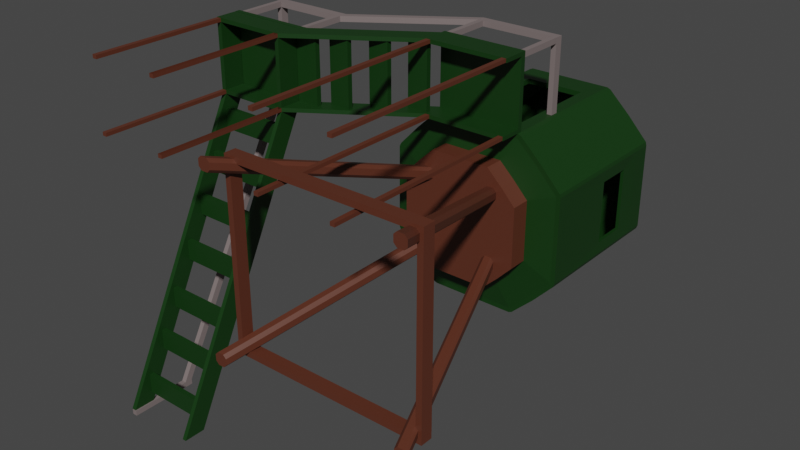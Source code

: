 # Source: DeluxeTowerStand.blend  (saved by Blender 2.92.15; exported with 4.5.12 LTS)
import bpy
from mathutils import Matrix  # noqa: F401  (used for matrix-valued properties, if any)

bpy.ops.wm.read_factory_settings(use_empty=True)
scene = bpy.context.scene
scene.name = 'Scene'

# ---- collections
col_collection = bpy.data.collections.new('Collection'); scene.collection.children.link(col_collection)

# ---- materials (node trees are filled in below, after node groups)
mat_material_001 = bpy.data.materials.new('Material.001')
mat_material_001.use_transparent_shadow = False
mat_frame = bpy.data.materials.new('Frame')
mat_frame.use_transparent_shadow = False
mat_material = bpy.data.materials.new('Material')
mat_material.use_transparent_shadow = False

# ---- material node trees
mat_material_001.use_nodes = True; mat_material_001.node_tree.nodes.clear()
_N = mat_material_001.node_tree.nodes; _L = mat_material_001.node_tree.links
n0 = _N.new('ShaderNodeBsdfPrincipled'); n0.name = 'Principled BSDF'; n0.location = (10, 300)
n0.distribution = 'GGX'
n0.subsurface_method = 'BURLEY'
n0.inputs[0].default_value = (0.004723, 0.03741, 0.00394, 1.0)
n0.inputs[3].default_value = 1.45
n0.inputs[27].default_value = (0.0, 0.0, 0.0, 1.0)
n0.inputs[28].default_value = 1.0
n1 = _N.new('ShaderNodeOutputMaterial'); n1.name = 'Material Output'; n1.location = (300, 300)
_L.new(n0.outputs[0], n1.inputs[0])
n1.is_active_output = True
mat_frame.use_nodes = True; mat_frame.node_tree.nodes.clear()
_N = mat_frame.node_tree.nodes; _L = mat_frame.node_tree.links
n0 = _N.new('ShaderNodeBsdfPrincipled'); n0.name = 'Principled BSDF'; n0.location = (10, 300)
n0.distribution = 'GGX'
n0.subsurface_method = 'BURLEY'
n0.inputs[0].default_value = (0.1022, 0.02843, 0.01444, 1.0)
n0.inputs[3].default_value = 1.45
n0.inputs[27].default_value = (0.0, 0.0, 0.0, 1.0)
n0.inputs[28].default_value = 1.0
n1 = _N.new('ShaderNodeOutputMaterial'); n1.name = 'Material Output'; n1.location = (300, 300)
_L.new(n0.outputs[0], n1.inputs[0])
n1.is_active_output = True
mat_material.use_nodes = True; mat_material.node_tree.nodes.clear()
_N = mat_material.node_tree.nodes; _L = mat_material.node_tree.links
n0 = _N.new('ShaderNodeBsdfPrincipled'); n0.name = 'Principled BSDF'; n0.location = (10, 300)
n0.distribution = 'GGX'
n0.subsurface_method = 'BURLEY'
n0.inputs[0].default_value = (0.2016, 0.162, 0.159, 1.0)
n0.inputs[3].default_value = 1.45
n0.inputs[27].default_value = (0.0, 0.0, 0.0, 1.0)
n0.inputs[28].default_value = 1.0
n1 = _N.new('ShaderNodeOutputMaterial'); n1.name = 'Material Output'; n1.location = (300, 300)
_L.new(n0.outputs[0], n1.inputs[0])
n1.is_active_output = True

# ---- world
world_world = bpy.data.worlds.new('World'); scene.world = world_world
world_world.use_nodes = True; world_world.node_tree.nodes.clear()
_N = world_world.node_tree.nodes; _L = world_world.node_tree.links
n0 = _N.new('ShaderNodeOutputWorld'); n0.name = 'World Output'; n0.location = (300, 300)
n1 = _N.new('ShaderNodeBackground'); n1.name = 'Background'; n1.location = (10, 300)
n1.inputs[0].default_value = (0.05088, 0.05088, 0.05088, 1.0)
_L.new(n1.outputs[0], n0.inputs[0])
n0.is_active_output = True
world_world.color = (0.05088, 0.05088, 0.05088)
world_world.use_sun_shadow = False
world_world.sun_shadow_jitter_overblur = 0.0

# ---- meshes
me_plane = bpy.data.meshes.new('Plane')
me_plane.from_pydata([(-1.001, -1.0, -5.92), (0.9986, -1.0, -5.921), (-1.001, 1.0, -5.92), (0.9986, 1.0, -5.921), (-1.323, -2.682e-07, -5.92), (1.32, -2.682e-07, -5.921), (-0.001435, -1.321, -5.92), (-2.334, 2.532, 0.009271), (1.32, 0.6607, -5.921), (-3.472, 2.532, 0.009271), (-1.323, -0.6607, -5.92), (1.32, -0.6607, -5.921), (-3.473, 2.532, -2.124), (0.6592, -1.321, -5.921), (0.6592, 1.321, -5.921), (-3.472, 2.476, 0.009271), (-3.473, 2.476, -2.124), (-3.544, 2.532, 0.009305), (-0.6621, 1.321, -5.92), (-3.544, 2.532, -2.124), (-0.6621, -1.321, -5.92), (-3.544, 2.476, 0.009305), (-3.544, 2.476, -2.124), (-1.323, 0.6607, -5.92), (-1.048, 1.057, -5.92), (-1.369, 0.7178, -5.92), (-0.7082, 1.378, -5.92), (1.053, 1.055, -5.921), (1.375, 0.7153, -5.921), (0.7139, 1.376, -5.921), (1.388, -2.682e-07, -5.921), (1.388, 0.6607, -5.921), (1.388, -0.6607, -5.921), (0.6592, 1.399, -5.921), (-0.6621, 1.399, -5.92), (-0.001435, -1.394, -5.92), (0.6592, -1.394, -5.921), (-0.6621, -1.394, -5.92), (1.049, -1.052, -5.921), (1.37, -0.7123, -5.921), (0.7093, -1.373, -5.921), (-1.396, -2.682e-07, -5.92), (-1.396, 0.6607, -5.92), (-1.396, -0.6607, -5.92), (-1.052, -1.055, -5.92), (-1.373, -0.7153, -5.92), (-0.7122, -1.376, -5.92), (-1.322, -0.6607, -3.661), (-1.0, -1.0, -3.661), (0.6602, -1.321, -3.662), (0.9996, -1.0, -3.662), (1.321, 0.6607, -3.662), (0.9996, 1.0, -3.662), (-1.322, 0.6607, -3.661), (-1.322, -1.788e-07, -3.661), (1.321, -0.6607, -3.662), (1.321, -2.086e-07, -3.662), (-0.6611, -1.321, -3.661), (-0.0004443, -1.321, -3.662), (0.6602, 1.321, -3.662), (-0.0004444, 1.321, -3.662), (-0.6611, 1.321, -3.661), (-1.0, 1.0, -3.661), (1.376, 0.7153, -3.662), (1.054, 1.055, -3.662), (0.7149, 1.376, -3.662), (1.389, -0.6607, -3.662), (1.389, -2.086e-07, -3.662), (1.389, 0.6607, -3.662), (0.6602, 1.399, -3.662), (-0.0004444, 1.399, -3.662), (-0.6611, 1.399, -3.661), (-0.6611, -1.394, -3.661), (-0.0004443, -1.394, -3.662), (0.6602, -1.394, -3.662), (0.7103, -1.373, -3.662), (1.05, -1.052, -3.662), (1.371, -0.7123, -3.662), (-1.395, 0.6607, -3.661), (-1.395, -1.788e-07, -3.661), (-1.395, -0.6607, -3.661), (-1.372, -0.7153, -3.661), (-1.051, -1.055, -3.661), (-0.7112, -1.376, -3.661), (-1.322, -0.6607, -3.582), (-1.322, -1.49e-07, -3.582), (1.321, -1.49e-07, -3.583), (-0.0004097, -1.321, -3.582), (0.6602, 1.321, -3.583), (-0.6611, 1.321, -3.582), (1.376, 0.7153, -3.583), (1.054, 1.055, -3.583), (0.7149, 1.376, -3.583), (1.389, -0.6607, -3.583), (1.389, -1.49e-07, -3.583), (1.389, 0.6607, -3.583), (0.6602, 1.399, -3.583), (-0.0004096, 1.399, -3.582), (-0.6611, 1.399, -3.582), (-0.6611, -1.394, -3.582), (-0.0004097, -1.394, -3.582), (0.6602, -1.394, -3.583), (0.7103, -1.373, -3.583), (1.05, -1.052, -3.583), (1.371, -0.7123, -3.583), (-1.395, 0.6607, -3.582), (-1.395, -1.49e-07, -3.582), (-1.395, -0.6607, -3.582), (-1.372, -0.7153, -3.582), (-1.051, -1.055, -3.582), (-0.7112, -1.376, -3.582), (-0.7073, 1.378, -3.661), (-1.047, 1.057, -3.661), (-1.368, 0.7178, -3.661), (-1.047, 1.057, -3.582), (-0.7072, 1.378, -3.582), (-1.368, 0.7178, -3.582), (0.6602, 2.537, -3.662), (-0.0004444, 2.537, -3.662), (-0.6611, 2.537, -3.661), (-0.6611, 2.537, -3.582), (0.6602, 2.537, -3.583), (-0.0004096, 2.537, -3.582), (-0.6611, 1.46, -3.582), (-0.6611, 1.46, -3.661), (0.6602, 1.46, -3.662), (0.6602, 1.46, -3.583), (-0.0004096, 1.46, -3.582), (-0.0004444, 1.46, -3.662), (-0.6611, 2.474, -3.582), (0.6602, 2.474, -3.662), (-0.0004096, 2.474, -3.582), (-0.0004444, 2.474, -3.662), (-0.6611, 2.474, -3.661), (0.6602, 2.474, -3.583), (0.6604, 1.399, -3.239), (-0.000259, 1.399, -3.239), (-0.6609, 1.399, -3.239), (-0.6609, 2.474, -3.239), (-0.6609, 2.537, -3.239), (0.6604, 2.537, -3.239), (-0.000259, 2.537, -3.239), (0.6604, 1.46, -3.239), (-0.000259, 2.474, -3.239), (-0.6609, 1.46, -3.239), (-0.000259, 1.46, -3.239), (0.6604, 2.474, -3.239), (-2.332, 2.474, -2.468), (-2.332, 2.537, -2.468), (-2.332, 1.399, -2.468), (-2.332, 1.46, -2.468), (-2.332, 2.474, -2.124), (-2.332, 2.537, -2.124), (-2.332, 1.399, -2.124), (-2.332, 1.46, -2.124), (-3.549, 2.474, -2.467), (-3.549, 2.537, -2.467), (-3.549, 1.399, -2.467), (-3.549, 1.46, -2.467), (-3.549, 2.474, -2.124), (-3.549, 2.537, -2.124), (-3.549, 1.399, -2.124), (-3.549, 1.46, -2.124), (-2.399, 1.46, -2.468), (-2.399, 1.46, -2.124), (-2.399, 1.399, -2.124), (-2.399, 1.399, -2.468), (-3.475, 1.46, -2.467), (-3.475, 1.399, -2.467), (-3.475, 1.46, -2.124), (-3.475, 1.399, -2.124), (-2.332, 2.479, -2.124), (-2.332, 2.479, -2.468), (-3.549, 2.479, -2.124), (-3.549, 2.479, -2.467), (-3.475, 2.479, -2.467), (-2.399, 2.479, -2.124), (-2.399, 2.479, -2.468), (-3.475, 2.479, -2.124), (-2.331, -3.001, -0.2227), (-2.331, -3.001, 0.1207), (-3.548, -3.001, -0.2222), (-3.548, -3.001, 0.1213), (-2.398, -3.001, 0.1208), (-3.475, -3.001, -0.2222), (-2.398, -3.001, -0.2227), (-3.474, -3.001, 0.1212), (-0.6559, 1.46, -3.272), (-0.656, 1.46, -3.351), (-0.6559, 2.474, -3.272), (-0.656, 2.474, -3.351), (-0.9874, 2.474, -3.351), (-0.9874, 1.46, -3.351), (-0.9874, 1.46, -3.272), (-0.9874, 2.474, -3.272), (-1.098, 1.46, -2.965), (-1.098, 1.46, -3.044), (-1.098, 2.474, -2.965), (-1.098, 2.474, -3.044), (-1.429, 2.474, -3.044), (-1.429, 1.46, -3.044), (-1.429, 1.46, -2.965), (-1.429, 2.474, -2.965), (-1.557, 1.46, -2.668), (-1.557, 1.46, -2.747), (-1.557, 2.474, -2.668), (-1.557, 2.474, -2.747), (-1.888, 2.474, -2.747), (-1.888, 1.46, -2.747), (-1.888, 1.46, -2.668), (-1.888, 2.474, -2.668), (-1.973, 1.46, -2.476), (-1.973, 1.46, -2.555), (-1.973, 2.474, -2.476), (-1.973, 2.474, -2.555), (-3.551, 2.474, -2.555), (-3.551, 1.46, -2.555), (-3.551, 1.46, -2.475), (-3.551, 2.474, -2.475), (-2.208, 2.474, -2.555), (-2.332, 2.474, -2.476), (-2.332, 1.46, -2.476), (-2.208, 1.46, -2.555), (-3.551, 2.538, -2.475), (-3.551, 2.538, -2.555), (-2.208, 2.538, -2.555), (-2.332, 2.538, -2.476), (-3.551, 1.401, -2.475), (-3.551, 1.401, -2.555), (-2.332, 1.401, -2.476), (-2.208, 1.401, -2.555), (-2.399, 1.182, -2.099), (-2.399, 1.182, -2.178), (-3.475, 1.182, -2.178), (-3.475, 1.182, -2.099), (-3.475, 0.862, -2.099), (-2.399, 0.862, -2.099), (-2.399, 0.862, -2.178), (-3.475, 0.862, -2.178), (-2.399, 0.5928, -1.8), (-2.399, 0.5928, -1.879), (-3.475, 0.5928, -1.879), (-3.475, 0.5928, -1.8), (-3.475, 0.2726, -1.8), (-2.399, 0.2726, -1.8), (-2.399, 0.2726, -1.879), (-3.475, 0.2726, -1.879), (-2.398, 0.002926, -1.475), (-2.398, 0.002926, -1.554), (-3.475, 0.002926, -1.554), (-3.475, 0.002926, -1.475), (-3.475, -0.3173, -1.475), (-2.398, -0.3173, -1.475), (-2.398, -0.3173, -1.554), (-3.475, -0.3173, -1.554), (-2.398, -0.6346, -1.163), (-2.398, -0.6346, -1.242), (-3.475, -0.6346, -1.242), (-3.475, -0.6346, -1.163), (-3.475, -0.9548, -1.163), (-2.398, -0.9548, -1.163), (-2.398, -0.9548, -1.242), (-3.475, -0.9548, -1.242), (-2.398, -1.295, -0.8144), (-2.398, -1.295, -0.8936), (-3.475, -1.295, -0.8932), (-3.475, -1.295, -0.8139), (-3.475, -1.615, -0.8139), (-2.398, -1.615, -0.8144), (-2.398, -1.615, -0.8936), (-3.475, -1.615, -0.8932), (-2.398, -1.891, -0.5242), (-2.398, -1.891, -0.6034), (-3.475, -1.891, -0.603), (-3.475, -1.891, -0.5237), (-3.475, -2.212, -0.5237), (-2.398, -2.212, -0.5242), (-2.398, -2.212, -0.6034), (-3.475, -2.212, -0.603), (-2.398, -2.526, -0.2109), (-2.398, -2.526, -0.2902), (-3.475, -2.526, -0.2897), (-3.474, -2.526, -0.2105), (-3.474, -2.846, -0.2105), (-2.398, -2.846, -0.2109), (-2.398, -2.846, -0.2902), (-3.475, -2.846, -0.2897), (-1.0, -1.0, -3.582), (0.6602, -1.321, -3.583), (0.9996, -1.0, -3.583), (1.321, 0.6607, -3.583), (0.9996, 1.0, -3.583), (1.321, -0.6607, -3.583), (-0.6611, -1.321, -3.582), (-0.0004096, 1.321, -3.582), (-1.0, 1.0, -3.582), (-1.322, 0.6607, -3.582), (-0.9667, -0.4347, -3.526), (-0.7396, -0.6746, -3.526), (0.4344, -0.9018, -3.526), (0.6742, -0.6746, -3.526), (0.9014, 0.4993, -3.527), (0.6742, 0.7392, -3.526), (-0.9667, 0.4993, -3.526), (-0.9667, 0.03227, -3.526), (0.9014, -0.4347, -3.527), (0.9014, 0.03227, -3.527), (-0.4997, -0.9018, -3.526), (-0.03266, -0.9018, -3.526), (0.4344, 0.9663, -3.526), (-0.03266, 0.9663, -3.526), (-0.4997, 0.9663, -3.526), (-0.7396, 0.7392, -3.526), (-0.9666, -0.4347, -3.225), (-0.7394, -0.6746, -3.225), (0.4345, -0.9018, -3.225), (0.6744, -0.6746, -3.225), (0.9015, 0.4993, -3.225), (0.6744, 0.7392, -3.225), (-0.9666, 0.4993, -3.225), (-0.9666, 0.03227, -3.225), (0.9015, -0.4347, -3.225), (0.9015, 0.03227, -3.225), (-0.4995, -0.9018, -3.225), (-0.03253, -0.9018, -3.225), (0.4345, 0.9663, -3.225), (-0.03253, 0.9663, -3.225), (-0.4995, 0.9663, -3.225), (-0.7394, 0.7392, -3.225), (0.3943, -0.5313, -3.232), (0.4187, -0.5571, -3.232), (0.5448, -0.5815, -3.232), (0.5705, -0.5571, -3.232), (0.5949, -0.431, -3.232), (0.5705, -0.4053, -3.232), (0.3943, -0.4812, -3.232), (0.5949, -0.5313, -3.232), (0.5949, -0.4812, -3.232), (0.4445, -0.5815, -3.232), (0.4946, -0.5815, -3.232), (0.5448, -0.3809, -3.232), (0.4946, -0.3809, -3.232), (0.4445, -0.3809, -3.232), (0.4187, -0.4053, -3.232), (0.3943, -0.431, -3.232), (-0.68, -0.5313, -3.231), (-0.6556, -0.5571, -3.231), (-0.5296, -0.5815, -3.231), (-0.5038, -0.5571, -3.231), (-0.4794, -0.431, -3.231), (-0.5038, -0.4053, -3.231), (-0.68, -0.4812, -3.231), (-0.4794, -0.5313, -3.231), (-0.4794, -0.4812, -3.231), (-0.6298, -0.5815, -3.231), (-0.5797, -0.5815, -3.231), (-0.5296, -0.3809, -3.231), (-0.5797, -0.3809, -3.231), (-0.6298, -0.3809, -3.231), (-0.6556, -0.4053, -3.231), (-0.68, -0.431, -3.231), (0.3943, 0.5393, -3.232), (0.4187, 0.5135, -3.232), (0.5448, 0.4892, -3.232), (0.5705, 0.5135, -3.232), (0.5949, 0.6396, -3.232), (0.5705, 0.6653, -3.232), (0.3943, 0.6396, -3.232), (0.3943, 0.5894, -3.232), (0.5949, 0.5393, -3.232), (0.5949, 0.5894, -3.232), (0.4445, 0.4892, -3.232), (0.4946, 0.4892, -3.232), (0.5448, 0.6897, -3.232), (0.4946, 0.6897, -3.232), (0.4445, 0.6897, -3.232), (0.4187, 0.6653, -3.232), (-0.68, 0.5393, -3.231), (-0.6556, 0.5135, -3.231), (-0.5296, 0.4892, -3.231), (-0.5038, 0.5135, -3.231), (-0.4794, 0.6396, -3.231), (-0.5038, 0.6653, -3.231), (-0.68, 0.6396, -3.231), (-0.68, 0.5894, -3.231), (-0.4794, 0.5393, -3.231), (-0.4794, 0.5894, -3.231), (-0.6298, 0.4892, -3.231), (-0.5797, 0.4892, -3.231), (-0.5296, 0.6897, -3.231), (-0.5797, 0.6897, -3.231), (-0.6298, 0.6897, -3.231), (-0.6556, 0.6653, -3.231), (1.498, -1.364, -0.004391), (1.522, -1.39, -0.004402), (1.648, -1.415, -0.004457), (1.674, -1.39, -0.004468), (1.699, -1.264, -0.004479), (1.674, -1.238, -0.004468), (1.498, -1.314, -0.004391), (1.699, -1.364, -0.004479), (1.699, -1.314, -0.004479), (1.548, -1.415, -0.004414), (1.598, -1.415, -0.004435), (1.648, -1.214, -0.004457), (1.598, -1.214, -0.004435), (1.548, -1.214, -0.004414), (1.522, -1.238, -0.004402), (1.498, -1.264, -0.004391), (-1.607, -1.39, -0.00303), (-1.632, -1.364, -0.003019), (-1.455, -1.39, -0.003096), (-1.481, -1.415, -0.003085), (-1.455, -1.238, -0.003096), (-1.431, -1.264, -0.003107), (-1.632, -1.314, -0.003019), (-1.632, -1.264, -0.003019), (-1.431, -1.314, -0.003107), (-1.431, -1.364, -0.003107), (-1.531, -1.415, -0.003063), (-1.581, -1.415, -0.003041), (-1.531, -1.214, -0.003063), (-1.481, -1.214, -0.003085), (-1.581, -1.214, -0.003041), (-1.607, -1.238, -0.00303), (1.522, 1.477, -0.004402), (1.498, 1.503, -0.004391), (1.674, 1.477, -0.004468), (1.648, 1.453, -0.004457), (1.674, 1.629, -0.004468), (1.699, 1.603, -0.004479), (1.498, 1.553, -0.004391), (1.699, 1.553, -0.004479), (1.699, 1.503, -0.004479), (1.598, 1.453, -0.004435), (1.548, 1.453, -0.004414), (1.598, 1.653, -0.004435), (1.648, 1.653, -0.004457), (1.522, 1.629, -0.004402), (1.548, 1.653, -0.004414), (1.498, 1.603, -0.004391), (-1.607, 1.477, -0.00303), (-1.632, 1.503, -0.003019), (-1.455, 1.477, -0.003096), (-1.481, 1.453, -0.003085), (-1.455, 1.629, -0.003096), (-1.431, 1.603, -0.003107), (-1.632, 1.553, -0.003019), (-1.632, 1.603, -0.003019), (-1.431, 1.553, -0.003107), (-1.431, 1.503, -0.003107), (-1.531, 1.453, -0.003063), (-1.581, 1.453, -0.003041), (-1.531, 1.653, -0.003063), (-1.481, 1.653, -0.003085), (-1.581, 1.653, -0.003041), (-1.607, 1.629, -0.00303), (1.635, -1.273, -0.5485), (1.543, -1.273, -0.5485), (1.635, -1.273, -0.3548), (1.543, -1.273, -0.3547), (1.635, 1.5, -0.5485), (1.543, 1.5, -0.5485), (1.635, 1.5, -0.3548), (1.543, 1.5, -0.3547), (-1.465, -1.287, -0.5471), (-1.557, -1.287, -0.5471), (-1.465, -1.287, -0.3534), (-1.557, -1.287, -0.3534), (-1.465, 1.489, -0.5471), (-1.557, 1.489, -0.5471), (-1.465, 1.489, -0.3534), (-1.557, 1.489, -0.3534), (-1.556, 1.488, -0.5471), (-1.556, 1.581, -0.5471), (-1.555, 1.488, -0.3534), (-1.556, 1.581, -0.3534), (1.636, 1.502, -0.5485), (1.636, 1.594, -0.5485), (1.636, 1.502, -0.3548), (1.636, 1.594, -0.3548), (-1.55, -1.382, -0.5463), (-1.551, -1.29, -0.5463), (-1.55, -1.382, -0.3526), (-1.551, -1.29, -0.3526), (1.635, -1.369, -0.5477), (1.634, -1.276, -0.5477), (1.635, -1.369, -0.354), (1.634, -1.276, -0.354), (-2.335, 2.532, -2.124), (-2.334, 2.476, 0.009271), (-2.335, 2.476, -2.124), (-2.405, 2.532, 0.009305), (-2.406, 2.532, -2.124), (-2.405, 2.476, 0.009305), (-2.406, 2.476, -2.124), (-2.334, 1.456, 0.009271), (-3.472, 1.456, 0.009271), (-3.473, 1.456, -2.124), (-3.472, 1.4, 0.009271), (-3.473, 1.4, -2.124), (-3.544, 1.456, 0.009305), (-3.544, 1.456, -2.124), (-3.544, 1.4, 0.009305), (-3.544, 1.4, -2.124), (-2.335, 1.456, -2.124), (-2.334, 1.4, 0.009271), (-2.335, 1.4, -2.124), (-2.405, 1.456, 0.009305), (-2.406, 1.456, -2.124), (-2.405, 1.4, 0.009305), (-2.406, 1.4, -2.124), (-0.5799, 2.535, 0.008768), (-0.578, 2.474, -3.246), (-0.578, 2.537, -3.246), (-0.578, 2.479, -3.246), (-0.6445, 2.483, -3.246), (-0.5803, 2.535, -3.245), (-0.5799, 2.48, 0.008768), (-0.5803, 2.48, -3.245), (-0.6512, 2.535, 0.008802), (-0.6517, 2.535, -3.245), (-0.6512, 2.48, 0.008802), (-0.6517, 2.476, -3.245), (0.6511, 2.535, 0.008768), (0.653, 2.474, -3.246), (0.653, 2.537, -3.246), (0.653, 2.479, -3.246), (0.5865, 2.479, -3.246), (0.6506, 2.535, -3.245), (0.6511, 2.48, 0.008768), (0.6506, 2.48, -3.245), (0.5797, 2.535, 0.008802), (0.5793, 2.535, -3.245), (0.5797, 2.48, 0.008802), (0.5793, 2.48, -3.245), (-0.5799, 1.46, 0.008768), (-0.6445, 1.407, -3.246), (-0.5803, 1.46, -3.245), (-0.5799, 1.405, 0.008768), (-0.5803, 1.405, -3.245), (-0.6512, 1.46, 0.008802), (-0.6517, 1.46, -3.245), (-0.6512, 1.405, 0.008802), (0.6511, 1.46, 0.008768), (0.6506, 1.46, -3.245), (0.6511, 1.405, 0.008768), (0.6506, 1.405, -3.245), (0.5797, 1.46, 0.008802), (0.5793, 1.46, -3.245), (0.5797, 1.405, 0.008802), (0.5793, 1.405, -3.245), (0.6602, 1.399, -3.662), (0.6592, 1.399, -5.921), (0.6592, 1.321, -5.921), (0.6602, 1.321, -3.662), (-0.4417, 1.399, -5.92), (-0.4417, 1.321, -5.92), (-0.4407, 1.399, -3.661), (-0.4407, 1.321, -3.661), (0.4705, 1.399, -3.662), (0.4695, 1.399, -5.921), (0.4695, 1.321, -5.921), (0.4705, 1.321, -3.662), (1.388, -2.605e-07, -5.629), (0.9987, -1.0, -5.629), (0.6593, -1.321, -5.629), (-0.7121, -1.376, -5.628), (-1.001, -1.0, -5.628), (-1.323, -0.6607, -5.628), (-1.373, -0.7153, -5.628), (-1.051, -1.055, -5.628), (0.6593, -1.394, -5.629), (1.32, 0.6607, -5.629), (1.32, -2.605e-07, -5.629), (-0.662, 1.399, -5.628), (-0.662, -1.394, -5.628), (-0.001307, -1.394, -5.628), (0.714, 1.376, -5.629), (-1.396, 0.6607, -5.628), (1.375, 0.7153, -5.629), (1.053, 1.055, -5.629), (1.388, -0.6607, -5.629), (0.9987, 1.0, -5.629), (1.388, 0.6607, -5.629), (1.049, -1.052, -5.629), (0.7094, -1.373, -5.629), (-1.323, -2.567e-07, -5.628), (1.37, -0.7123, -5.629), (-0.662, 1.321, -5.628), (-1.396, -0.6607, -5.628), (1.32, -0.6607, -5.629), (-0.662, -1.321, -5.628), (0.6593, 1.399, -5.629), (-0.001307, -1.321, -5.628), (-1.396, -2.567e-07, -5.628), (0.6593, 1.321, -5.629), (-1.323, 0.6607, -5.628), (-1.001, 1.0, -5.628), (-0.7081, 1.378, -5.628), (-1.369, 0.7178, -5.628), (-1.047, 1.057, -5.628), (0.6593, 1.399, -5.629), (0.6593, 1.321, -5.629), (-0.4415, 1.399, -5.494), (-0.4415, 1.321, -5.494), (0.4697, 1.399, -5.494), (0.4697, 1.321, -5.494), (0.6593, -1.394, -5.629), (0.6602, -1.394, -3.662), (-0.6611, -1.394, -3.661), (-0.0004443, -1.394, -3.662), (-0.662, -1.394, -5.628), (-0.001307, -1.394, -5.628), (0.533, -1.328, -5.289), (0.5337, -1.328, -4.747), (-0.5348, -1.328, -4.747), (-0.0005268, -1.328, -4.747), (-0.5355, -1.328, -5.289), (-0.001224, -1.328, -5.289), (0.533, -1.387, -5.289), (0.5337, -1.387, -4.747), (-0.5348, -1.387, -4.747), (-0.0005268, -1.387, -4.747), (-0.5355, -1.387, -5.289), (-0.001224, -1.387, -5.289), (-0.9252, -1.13, -5.34), (-0.9249, -1.13, -3.95), (-1.113, -0.9103, -5.339), (-1.113, -0.9103, -3.95), (-1.014, -1.015, -3.95), (-0.9095, -1.114, -3.95), (-1.128, -0.9272, -3.95), (-1.029, -1.032, -3.95), (-1.129, -0.9272, -5.339), (-0.9098, -1.114, -5.34), (-1.014, -1.015, -5.34), (-1.03, -1.032, -5.34), (0.9011, -1.118, -5.331), (0.9014, -1.118, -3.96), (1.012, -1.013, -3.96), (1.117, -0.9026, -3.96), (0.9177, -1.135, -3.96), (1.028, -1.03, -3.96), (1.133, -0.9195, -3.96), (1.133, -0.9195, -5.331), (0.9174, -1.135, -5.331), (1.117, -0.9026, -5.331), (1.012, -1.013, -5.331), (1.028, -1.03, -5.331), (-1.333, -0.479, -5.315), (-1.332, -0.479, -4.757), (-1.385, 0.479, -5.315), (-1.385, 0.479, -4.757), (-1.332, 0.479, -4.757), (-1.332, -2.18e-07, -4.757), (-1.385, -2.18e-07, -4.757), (-1.385, -0.479, -4.757), (-1.385, -0.479, -5.315), (-1.333, 0.479, -5.315), (-1.385, -2.364e-07, -5.315), (-1.333, -2.364e-07, -5.315), (1.33, -0.479, -4.758), (1.33, -2.37e-07, -4.758), (1.33, 0.479, -4.758), (1.38, -0.479, -4.758), (1.38, -2.37e-07, -4.758), (1.38, 0.479, -4.758), (1.379, 0.479, -5.315), (1.33, 0.479, -5.315), (1.379, -0.479, -5.315), (1.33, -0.479, -5.315), (1.33, -2.367e-07, -5.315), (1.379, -2.367e-07, -5.315), (-1.064, -0.5113, -6.13), (-0.8044, -0.7857, -6.13), (0.5385, -1.045, -6.131), (0.8129, -0.7857, -6.131), (1.073, 0.5572, -6.131), (0.8129, 0.8316, -6.131), (-0.5299, 1.091, -6.13), (-0.8044, 0.8316, -6.13), (1.073, -0.5113, -6.131), (1.073, 0.02296, -6.131), (-0.5299, -1.045, -6.13), (0.004278, -1.045, -6.13), (-1.064, 0.02296, -6.13), (0.5385, 1.091, -6.131), (-0.5397, 1.092, -6.175), (-0.8016, 0.8441, -6.175), (-1.05, 0.5823, -6.175), (1.067, 0.5804, -6.176), (0.8196, 0.8422, -6.175), (0.5577, 1.09, -6.175), (1.078, -0.4814, -6.176), (1.078, 0.02839, -6.176), (1.078, 0.5382, -6.176), (-0.5041, 1.108, -6.175), (-0.5041, -1.047, -6.175), (0.005699, -1.047, -6.175), (0.5155, -1.047, -6.175), (0.5541, -1.031, -6.175), (0.816, -0.7831, -6.175), (1.064, -0.5212, -6.176), (-1.07, 0.5382, -6.175), (-1.07, 0.02839, -6.175), (-1.07, -0.4814, -6.175), (-1.053, -0.5236, -6.175), (-0.8046, -0.7855, -6.175), (-0.5428, -1.033, -6.175), (0.5155, 1.108, -6.175), (-1.064, 0.5572, -6.13), (0.5155, 1.108, -6.175), (0.5385, 1.091, -6.131), (-0.334, 1.108, -6.175), (-0.3517, 1.091, -6.13), (0.3691, 1.108, -6.175), (0.3851, 1.091, -6.131)], [(513, 514), (516, 515), (525, 526), (528, 527)], [(496, 508, 510, 506), (509, 505, 507, 511), (507, 506, 510, 511), (505, 496, 506, 507), (511, 510, 508, 509), (495, 494, 492, 493), (489, 7, 490, 491), (491, 490, 494, 495), (493, 489, 491, 495), (7, 492, 494, 490), (9, 17, 21, 15), (19, 12, 16, 22), (16, 15, 21, 22), (12, 9, 15, 16), (19, 17, 9, 12), (22, 21, 17, 19), (590, 570, 81, 80), (566, 49, 639, 638), (597, 53, 654, 659), (583, 573, 51, 52), (597, 598, 62, 53), (569, 47, 629, 628), (50, 55, 641, 640), (598, 589, 61, 62), (575, 599, 111, 71), (573, 574, 672, 669), (581, 578, 65, 64), (600, 579, 78, 113), (580, 581, 64, 63), (65, 69, 96, 92), (78, 79, 106, 105), (134, 130, 117, 121), (68, 63, 90, 95), (82, 83, 110, 109), (73, 74, 101, 100), (64, 65, 92, 91), (77, 66, 93, 104), (81, 82, 109, 108), (72, 73, 100, 99), (63, 64, 91, 90), (74, 75, 102, 101), (83, 72, 99, 110), (76, 77, 104, 103), (67, 68, 95, 94), (71, 111, 115, 98), (80, 81, 108, 107), (75, 76, 103, 102), (66, 67, 94, 93), (61, 71, 98, 89), (599, 601, 112, 111), (567, 576, 72, 83), (601, 600, 113, 112), (572, 586, 75, 74), (572, 74, 609, 608), (588, 582, 66, 77), (569, 587, 661, 650), (603, 555, 563, 607), (584, 580, 63, 68), (578, 593, 69, 65), (596, 583, 52, 59), (0, 20, 684, 675), (8, 3, 679, 678), (28, 31, 696, 691), (557, 18, 680, 715), (1, 11, 682, 677), (553, 33, 710, 712), (13, 1, 677, 676), (32, 39, 703, 694), (554, 562, 717, 713), (29, 27, 692, 693), (4, 10, 674, 686), (39, 38, 702, 703), (14, 554, 713, 687), (562, 557, 715, 717), (10, 0, 675, 674), (40, 36, 700, 701), (27, 28, 691, 692), (38, 40, 701, 702), (556, 561, 716, 714), (37, 46, 709, 698), (45, 43, 706, 707), (25, 24, 689, 690), (113, 78, 105, 116), (296, 295, 114, 116), (295, 89, 115, 114), (88, 291, 91, 92), (291, 290, 90, 91), (290, 86, 94, 95), (86, 292, 93, 94), (89, 294, 97, 98), (294, 88, 96, 97), (288, 87, 100, 101), (87, 293, 99, 100), (292, 289, 103, 104), (289, 288, 102, 103), (84, 85, 106, 107), (85, 296, 105, 106), (293, 287, 109, 110), (287, 84, 108, 109), (84, 107, 108), (293, 110, 99), (288, 101, 102), (292, 104, 93), (290, 95, 90), (88, 92, 96), (296, 116, 105), (115, 89, 98), (85, 84, 287, 293, 87, 288, 289, 292, 86, 290, 291, 88, 294, 89, 295, 296), (133, 129, 120, 119), (79, 80, 107, 106), (112, 113, 116, 114), (111, 112, 114, 115), (117, 118, 122, 121), (118, 119, 120, 122), (98, 97, 136, 137), (130, 132, 118, 117), (132, 133, 119, 118), (137, 144, 154, 153), (123, 98, 149, 150), (70, 71, 124, 128), (69, 70, 128, 125), (134, 121, 140, 146), (71, 98, 123, 124), (96, 69, 125, 126), (127, 126, 134, 131), (128, 124, 133, 132), (125, 128, 132, 130), (123, 127, 131, 129), (124, 123, 129, 133), (126, 125, 130, 134), (138, 143, 141, 139), (143, 146, 140, 141), (136, 135, 142, 145), (137, 136, 145, 144), (96, 126, 142, 135), (129, 131, 143, 138), (131, 134, 146, 143), (121, 122, 141, 140), (122, 120, 139, 141), (127, 123, 144, 145), (97, 96, 135, 136), (126, 127, 145, 142), (154, 150, 172, 171), (152, 148, 156, 160), (129, 138, 151, 147), (98, 137, 153, 149), (139, 120, 148, 152), (144, 123, 150, 154), (120, 129, 147, 148), (138, 139, 152, 151), (156, 155, 159, 160), (158, 157, 161, 162), (170, 169, 162, 161), (167, 168, 157, 158), (147, 151, 159, 155), (157, 168, 184, 181), (151, 152, 160, 159), (148, 147, 155, 156), (161, 157, 181, 182), (150, 149, 166, 163), (153, 154, 164, 165), (162, 169, 178, 173), (166, 165, 170, 168), (163, 166, 168, 167), (165, 164, 169, 170), (164, 163, 167, 169), (178, 175, 174, 173), (171, 172, 177, 176), (164, 154, 171, 176), (169, 167, 175, 178), (150, 163, 177, 172), (158, 162, 173, 174), (163, 164, 176, 177), (167, 158, 174, 175), (184, 186, 182, 181), (179, 180, 183, 185), (165, 166, 185, 183), (170, 161, 182, 186), (153, 165, 183, 180), (149, 153, 180, 179), (166, 149, 179, 185), (168, 170, 186, 184), (188, 190, 189, 187), (192, 193, 194, 191), (189, 190, 191, 194), (188, 187, 193, 192), (187, 189, 194, 193), (190, 188, 192, 191), (196, 198, 197, 195), (200, 201, 202, 199), (197, 198, 199, 202), (196, 195, 201, 200), (195, 197, 202, 201), (198, 196, 200, 199), (204, 206, 205, 203), (208, 209, 210, 207), (205, 206, 207, 210), (204, 203, 209, 208), (203, 205, 210, 209), (206, 204, 208, 207), (212, 214, 213, 211), (216, 217, 218, 215), (215, 218, 223, 224), (222, 221, 229, 230), (221, 220, 218, 217), (219, 222, 216, 215), (214, 212, 222, 219), (211, 213, 220, 221), (212, 211, 221, 222), (213, 214, 219, 220), (226, 225, 224, 223), (219, 215, 224, 225), (220, 219, 225, 226), (218, 220, 226, 223), (230, 229, 227, 228), (217, 216, 228, 227), (221, 217, 227, 229), (216, 222, 230, 228), (232, 233, 234, 231), (237, 236, 235, 238), (233, 232, 237, 238), (231, 234, 235, 236), (234, 233, 238, 235), (232, 231, 236, 237), (240, 241, 242, 239), (245, 244, 243, 246), (241, 240, 245, 246), (239, 242, 243, 244), (242, 241, 246, 243), (240, 239, 244, 245), (248, 249, 250, 247), (253, 252, 251, 254), (249, 248, 253, 254), (247, 250, 251, 252), (250, 249, 254, 251), (248, 247, 252, 253), (256, 257, 258, 255), (261, 260, 259, 262), (257, 256, 261, 262), (255, 258, 259, 260), (258, 257, 262, 259), (256, 255, 260, 261), (264, 265, 266, 263), (269, 268, 267, 270), (265, 264, 269, 270), (263, 266, 267, 268), (266, 265, 270, 267), (264, 263, 268, 269), (272, 273, 274, 271), (277, 276, 275, 278), (273, 272, 277, 278), (271, 274, 275, 276), (274, 273, 278, 275), (272, 271, 276, 277), (280, 281, 282, 279), (285, 284, 283, 286), (281, 280, 285, 286), (279, 282, 283, 284), (282, 281, 286, 283), (280, 279, 284, 285), (301, 302, 318, 317), (293, 87, 308, 307), (287, 293, 307, 298), (88, 294, 310, 309), (89, 295, 312, 311), (86, 290, 301, 306), (84, 287, 298, 297), (295, 296, 303, 312), (85, 84, 297, 304), (288, 289, 300, 299), (289, 292, 305, 300), (290, 291, 302, 301), (87, 288, 299, 308), (296, 85, 304, 303), (291, 88, 309, 302), (292, 86, 306, 305), (294, 89, 311, 310), (320, 313, 314, 323, 324, 315, 316, 321, 322, 317, 318, 325, 326, 327, 328, 319), (308, 299, 315, 324), (303, 304, 320, 319), (302, 309, 325, 318), (305, 306, 322, 321), (310, 311, 327, 326), (307, 308, 324, 323), (298, 307, 323, 314), (309, 310, 326, 325), (311, 312, 328, 327), (306, 301, 317, 322), (297, 298, 314, 313), (312, 303, 319, 328), (304, 297, 313, 320), (299, 300, 316, 315), (300, 305, 321, 316), (335, 344, 343, 342, 341, 340, 334, 333, 337, 336, 332, 331, 339, 338, 330, 329), (351, 360, 359, 358, 357, 356, 350, 349, 353, 352, 348, 347, 355, 354, 346, 345), (368, 367, 376, 375, 374, 373, 366, 365, 370, 369, 364, 363, 372, 371, 362, 361), (384, 383, 392, 391, 390, 389, 382, 381, 386, 385, 380, 379, 388, 387, 378, 377), (399, 393, 394, 402, 403, 395, 396, 400, 401, 397, 398, 404, 405, 406, 407, 408), (415, 410, 409, 420, 419, 412, 411, 418, 417, 414, 413, 422, 421, 423, 424, 416), (431, 426, 425, 435, 434, 428, 427, 433, 432, 430, 429, 437, 436, 439, 438, 440), (447, 442, 441, 452, 451, 444, 443, 450, 449, 446, 445, 454, 453, 455, 456, 448), (376, 367, 440, 438), (353, 349, 414, 417), (351, 345, 410, 415), (329, 330, 394, 393), (348, 352, 418, 411), (331, 332, 396, 395), (377, 378, 441, 442), (355, 347, 412, 419), (333, 334, 398, 397), (379, 380, 443, 444), (350, 356, 422, 413), (344, 335, 399, 408), (381, 382, 445, 446), (357, 358, 423, 421), (336, 337, 401, 400), (383, 384, 447, 448), (346, 354, 420, 409), (338, 339, 403, 402), (385, 386, 449, 450), (358, 359, 424, 423), (340, 341, 405, 404), (387, 388, 451, 452), (359, 360, 416, 424), (337, 333, 397, 401), (389, 390, 453, 454), (335, 329, 393, 399), (386, 381, 446, 449), (332, 336, 400, 396), (384, 377, 442, 447), (361, 362, 425, 426), (339, 331, 395, 403), (380, 385, 450, 443), (363, 364, 427, 428), (334, 340, 404, 398), (388, 379, 444, 451), (365, 366, 429, 430), (341, 342, 406, 405), (382, 389, 454, 445), (367, 368, 431, 440), (330, 338, 402, 394), (390, 391, 455, 453), (369, 370, 432, 433), (342, 343, 407, 406), (378, 387, 452, 441), (371, 372, 434, 435), (343, 344, 408, 407), (391, 392, 456, 455), (373, 374, 436, 437), (392, 383, 448, 456), (370, 365, 430, 432), (368, 361, 426, 431), (345, 346, 409, 410), (364, 369, 433, 427), (347, 348, 411, 412), (372, 363, 428, 434), (349, 350, 413, 414), (366, 373, 437, 429), (360, 351, 415, 416), (374, 375, 439, 436), (352, 353, 417, 418), (362, 371, 435, 425), (354, 355, 419, 420), (375, 376, 438, 439), (356, 357, 421, 422), (457, 459, 460, 458), (461, 462, 464, 463), (460, 459, 463, 464), (459, 457, 461, 463), (457, 458, 462, 461), (458, 460, 464, 462), (465, 467, 468, 466), (469, 470, 472, 471), (468, 467, 471, 472), (467, 465, 469, 471), (465, 466, 470, 469), (466, 468, 472, 470), (473, 475, 476, 474), (477, 478, 480, 479), (476, 475, 479, 480), (475, 473, 477, 479), (473, 474, 478, 477), (474, 476, 480, 478), (481, 483, 484, 482), (485, 486, 488, 487), (484, 483, 487, 488), (483, 481, 485, 487), (481, 482, 486, 485), (482, 484, 488, 486), (497, 501, 503, 499), (502, 498, 500, 504), (500, 499, 503, 504), (498, 497, 499, 500), (502, 501, 497, 498), (504, 503, 501, 502), (523, 522, 520, 521), (517, 512, 518, 519), (519, 518, 522, 523), (521, 517, 519, 523), (512, 520, 522, 518), (535, 534, 532, 533), (529, 524, 530, 531), (531, 530, 534, 535), (533, 529, 531, 535), (524, 532, 534, 530), (538, 536, 539, 540), (536, 541, 543, 539), (551, 550, 548, 549), (545, 544, 546, 547), (547, 546, 550, 551), (549, 545, 547, 551), (544, 548, 550, 546), (549, 548, 544, 545), (533, 532, 524, 529), (521, 520, 512, 517), (542, 541, 536, 538), (542, 537, 543, 541), (539, 543, 537, 540), (47, 54, 53, 62, 61, 60, 59, 52, 51, 56, 55, 50, 49, 58, 57, 48), (5, 8, 678, 683), (69, 59, 60, 61, 71, 70), (555, 552, 560, 563), (593, 33, 553, 602), (59, 69, 552, 555), (596, 59, 555, 603), (604, 558, 559, 605), (606, 561, 562, 607), (36, 35, 699, 700), (589, 605, 559, 61), (575, 604, 556, 34), (24, 26, 688, 689), (61, 71, 558, 559), (602, 553, 561, 606), (552, 602, 606, 560), (71, 558, 604, 575), (18, 557, 605, 589), (560, 606, 607, 563), (556, 557, 605, 604), (14, 596, 603, 554), (69, 593, 602, 552), (14, 3, 583, 596), (29, 33, 593, 578), (41, 43, 590, 595), (13, 6, 594, 566), (31, 28, 580, 584), (554, 603, 607, 562), (42, 41, 595, 579), (39, 32, 582, 588), (6, 20, 592, 594), (36, 40, 586, 572), (20, 0, 568, 592), (24, 25, 600, 601), (46, 37, 576, 567), (5, 11, 591, 574), (26, 24, 601, 599), (11, 1, 565, 591), (28, 27, 581, 580), (25, 42, 579, 600), (27, 29, 578, 581), (37, 35, 577, 576), (8, 5, 574, 573), (35, 36, 572, 577), (34, 26, 599, 575), (45, 44, 571, 570), (2, 18, 589, 598), (0, 10, 569, 568), (44, 46, 567, 571), (23, 2, 598, 597), (1, 13, 566, 565), (32, 30, 564, 582), (3, 8, 573, 583), (30, 31, 584, 564), (40, 38, 585, 586), (10, 4, 587, 569), (38, 39, 588, 585), (4, 23, 597, 587), (43, 45, 570, 590), (606, 561, 556, 604), (35, 37, 698, 699), (605, 557, 562, 607), (604, 605, 607, 606), (611, 610, 622, 623), (49, 566, 614, 615), (74, 73, 611, 609), (577, 572, 608, 613), (576, 577, 613, 612), (73, 72, 610, 611), (72, 576, 612, 610), (623, 622, 616, 617), (621, 623, 617, 615), (594, 592, 618, 619), (57, 58, 617, 616), (613, 608, 620, 625), (592, 57, 616, 618), (609, 611, 623, 621), (58, 49, 615, 617), (566, 594, 619, 614), (610, 612, 624, 622), (608, 609, 621, 620), (612, 613, 625, 624), (622, 624, 618, 616), (624, 625, 619, 618), (625, 620, 614, 619), (620, 621, 615, 614), (57, 592, 635, 631), (636, 628, 634, 637), (635, 636, 637, 626), (571, 567, 626, 637), (48, 57, 631, 630), (570, 571, 637, 634), (82, 81, 632, 633), (47, 48, 630, 629), (592, 568, 636, 635), (81, 570, 634, 632), (83, 82, 633, 627), (568, 569, 628, 636), (567, 83, 627, 626), (628, 629, 632, 634), (629, 630, 633, 632), (630, 631, 627, 633), (631, 635, 626, 627), (649, 645, 647, 648), (646, 649, 648, 638), (75, 586, 646, 642), (588, 77, 644, 645), (585, 588, 645, 649), (76, 75, 642, 643), (49, 50, 640, 639), (565, 566, 638, 648), (55, 591, 647, 641), (586, 585, 649, 646), (591, 565, 648, 647), (77, 76, 643, 644), (645, 644, 641, 647), (644, 643, 640, 641), (643, 642, 639, 640), (642, 646, 638, 639), (574, 591, 671, 672), (656, 653, 654, 655), (657, 656, 655, 651), (579, 595, 660, 652), (54, 47, 651, 655), (590, 80, 657, 658), (78, 579, 652, 653), (79, 78, 653, 656), (587, 597, 659, 661), (53, 54, 655, 654), (47, 569, 650, 651), (80, 79, 656, 657), (595, 590, 658, 660), (670, 673, 672, 671), (665, 670, 671, 662), (68, 67, 666, 667), (51, 573, 669, 664), (564, 584, 668, 673), (591, 55, 662, 671), (56, 51, 664, 663), (582, 564, 673, 670), (584, 68, 667, 668), (55, 56, 663, 662), (66, 582, 670, 665), (67, 66, 665, 666), (653, 652, 659, 654), (652, 660, 661, 659), (660, 658, 650, 661), (658, 657, 651, 650), (673, 668, 669, 672), (668, 667, 664, 669), (667, 666, 663, 664), (666, 665, 662, 663), (697, 680, 688), (688, 680, 681, 689), (689, 681, 711, 690), (690, 711, 704), (704, 711, 686, 705), (705, 686, 674, 706), (706, 674, 707), (707, 674, 675, 708), (708, 675, 684, 709), (709, 684, 698), (698, 684, 685, 699), (699, 685, 676, 700), (700, 676, 701), (701, 676, 677, 702), (702, 677, 682, 703), (703, 682, 694), (694, 682, 683, 695), (695, 683, 678, 696), (696, 678, 691), (691, 678, 679, 692), (692, 679, 687, 693), (693, 687, 710), (710, 687, 713, 712), (697, 714, 715, 680), (712, 713, 717, 716), (714, 716, 717, 715), (34, 556, 714, 697), (33, 29, 693, 710), (18, 2, 681, 680), (2, 23, 711, 681), (41, 42, 704, 705), (30, 32, 694, 695), (42, 25, 690, 704), (11, 5, 683, 682), (43, 41, 705, 706), (31, 30, 695, 696), (26, 34, 697, 688), (6, 13, 676, 685), (561, 553, 712, 716), (23, 4, 686, 711), (20, 6, 685, 684), (44, 45, 707, 708), (3, 14, 687, 679), (46, 44, 708, 709), (674, 675, 684, 685, 676, 677, 682, 683, 678, 679, 687, 713, 717, 715, 680, 681, 711, 686), (697, 714, 716, 712, 710, 693, 692, 691, 696, 695, 694, 703, 702, 701, 700, 699, 698, 709, 708, 707, 706, 705, 704, 690, 689, 688)])
me_plane.polygons.foreach_set('material_index', [1, 1, 1, 1, 1, 1, 1, 1, 1, 1, 1, 1, 1, 1, 1, 1, 0, 0, 0, 0, 0, 0, 0, 0, 0, 0, 0, 0, 0, 0, 0, 0, 0, 0, 0, 0, 0, 0, 0, 0, 0, 0, 0, 0, 0, 0, 0, 0, 0, 0, 0, 0, 0, 0, 0, 0, 0, 0, 0, 0, 0, 0, 0, 0, 0, 0, 0, 0, 0, 0, 0, 0, 0, 0, 0, 0, 0, 0, 0, 0, 0, 0, 0, 0, 0, 0, 0, 0, 0, 0, 0, 0, 0, 0, 0, 0, 0, 0, 0, 0, 0, 0, 0, 0, 0, 0, 0, 0, 0, 0, 0, 0, 0, 0, 0, 0, 0, 0, 0, 0, 0, 0, 0, 0, 0, 0, 0, 0, 0, 0, 0, 0, 0, 0, 0, 0, 0, 0, 0, 0, 0, 0, 0, 0, 0, 0, 0, 0, 0, 0, 0, 0, 0, 0, 0, 0, 0, 0, 0, 0, 0, 0, 0, 0, 0, 0, 0, 0, 0, 0, 0, 0, 0, 0, 0, 0, 0, 0, 0, 0, 0, 0, 0, 0, 0, 0, 0, 0, 0, 0, 0, 0, 0, 0, 0, 0, 0, 0, 0, 0, 0, 0, 0, 0, 0, 0, 0, 0, 0, 0, 0, 0, 0, 0, 0, 0, 0, 0, 0, 0, 0, 0, 0, 0, 0, 0, 0, 0, 0, 0, 0, 0, 0, 0, 0, 0, 0, 0, 0, 0, 0, 0, 0, 0, 0, 0, 0, 0, 0, 0, 0, 0, 0, 0, 0, 0, 0, 0, 0, 0, 1, 0, 0, 0, 0, 0, 0, 0, 0, 0, 0, 0, 0, 0, 0, 0, 0, 1, 1, 1, 1, 1, 1, 1, 1, 1, 1, 1, 1, 1, 1, 1, 1, 0, 0, 0, 0, 1, 1, 1, 1, 1, 1, 1, 1, 1, 1, 1, 1, 1, 1, 1, 1, 1, 1, 1, 1, 1, 1, 1, 1, 1, 1, 1, 1, 1, 1, 1, 1, 1, 1, 1, 1, 1, 1, 1, 1, 1, 1, 1, 1, 1, 1, 1, 1, 1, 1, 1, 1, 1, 1, 1, 1, 1, 1, 1, 1, 1, 1, 1, 1, 1, 1, 1, 1, 1, 1, 1, 1, 1, 1, 1, 1, 1, 1, 1, 1, 1, 1, 1, 1, 1, 1, 1, 1, 1, 1, 1, 1, 1, 1, 1, 1, 1, 1, 1, 1, 1, 1, 1, 1, 1, 1, 1, 1, 1, 1, 1, 1, 1, 1, 1, 1, 1, 1, 1, 1, 1, 0, 0, 0, 0, 0, 0, 0, 0, 0, 0, 0, 0, 0, 0, 0, 0, 0, 0, 0, 0, 0, 0, 0, 0, 0, 0, 0, 0, 0, 0, 0, 0, 0, 0, 0, 0, 0, 0, 0, 0, 0, 0, 0, 0, 0, 0, 0, 0, 0, 0, 0, 0, 0, 0, 0, 0, 0, 0, 0, 0, 0, 0, 0, 0, 0, 0, 0, 0, 0, 0, 0, 0, 0, 0, 0, 0, 0, 0, 0, 0, 0, 0, 0, 0, 0, 0, 0, 0, 0, 0, 0, 0, 0, 0, 0, 0, 0, 0, 0, 0, 0, 0, 0, 0, 0, 0, 0, 0, 0, 0, 0, 0, 0, 0, 0, 0, 0, 0, 0, 0, 0, 0, 0, 0, 0, 0, 0, 0, 0, 0, 0, 0, 0, 0, 0, 0, 0, 0, 0, 0, 0, 0, 0, 0, 0, 0, 0, 0, 0, 0, 0, 0, 0, 0, 0, 0, 0, 0, 0, 0, 0, 0, 0, 0, 0, 0, 0, 0, 0, 0, 0, 0, 0, 0, 0, 0, 0, 0, 0, 0, 0, 0, 0, 0, 0, 0, 0, 0, 0, 0, 0, 0, 0, 0, 0, 0, 0, 0])
_uv = me_plane.uv_layers.new(name='UVMap')
_uv.uv.foreach_set('vector', [0.375, 0.0, 0.625, 0.0, 0.625, 0.25, 0.375, 0.25, 0.375, 0.25, 0.625, 0.25, 0.625, 0.5, 0.375, 0.5, 0.375, 0.5, 0.625, 0.5, 0.625, 0.75, 0.375, 0.75, 0.375, 0.75, 0.625, 0.75, 0.625, 1.0, 0.375, 1.0, 0.625, 0.5, 0.875, 0.5, 0.875, 0.75, 0.625, 0.75, 0.625, 0.5, 0.875, 0.5, 0.875, 0.75, 0.625, 0.75, 0.375, 0.75, 0.625, 0.75, 0.625, 1.0, 0.375, 1.0, 0.375, 0.5, 0.625, 0.5, 0.625, 0.75, 0.375, 0.75, 0.375, 0.25, 0.625, 0.25, 0.625, 0.5, 0.375, 0.5, 0.375, 0.0, 0.625, 0.0, 0.625, 0.25, 0.375, 0.25, 0.375, 0.0, 0.625, 0.0, 0.625, 0.25, 0.375, 0.25, 0.375, 0.25, 0.625, 0.25, 0.625, 0.5, 0.375, 0.5, 0.375, 0.5, 0.625, 0.5, 0.625, 0.75, 0.375, 0.75, 0.375, 0.75, 0.625, 0.75, 0.625, 1.0, 0.375, 1.0, 0.125, 0.5, 0.375, 0.5, 0.375, 0.75, 0.125, 0.75, 0.625, 0.5, 0.875, 0.5, 0.875, 0.75, 0.625, 0.75, 0.0, 0.0, 0.0, 0.0, 0.0, 0.0, 0.0, 0.0, 0.75, 0.0, 0.75, 0.0, 0.75, 0.0, 0.75, 0.0, 0.0, 0.75, 0.0, 0.75, 0.0, 0.75, 0.0, 0.75, 1.0, 1.0, 1.0, 0.75, 1.0, 0.75, 1.0, 1.0, 0.0, 0.75, 0.0, 1.0, 0.0, 1.0, 0.0, 0.75, 0.0, 0.25, 0.0, 0.25, 0.0, 0.25, 0.0, 0.25, 1.0, 0.0, 1.0, 0.25, 1.0, 0.25, 1.0, 0.0, 0.0, 1.0, 0.25, 1.0, 0.25, 1.0, 0.0, 1.0, 0.0, 0.0, 0.0, 0.0, 0.0, 0.0, 0.0, 0.0, 1.0, 0.75, 1.0, 0.5, 1.0, 0.5, 1.0, 0.75, 0.0, 0.0, 0.0, 0.0, 0.0, 0.0, 0.0, 0.0, 0.0, 0.0, 0.0, 0.0, 0.0, 0.0, 0.0, 0.0, 0.0, 0.0, 0.0, 0.0, 0.0, 0.0, 0.0, 0.0, 0.0, 0.0, 0.0, 0.0, 0.0, 0.0, 0.0, 0.0, 0.0, 0.0, 0.0, 0.0, 0.0, 0.0, 0.0, 0.0, 0.0, 0.0, 0.0, 0.0, 0.0, 0.0, 0.0, 0.0, 0.0, 0.0, 0.0, 0.0, 0.0, 0.0, 0.0, 0.0, 0.0, 0.0, 0.0, 0.0, 0.0, 0.0, 0.0, 0.0, 0.0, 0.0, 0.0, 0.0, 0.0, 0.0, 0.0, 0.0, 0.0, 0.0, 0.0, 0.0, 0.0, 0.0, 0.0, 0.0, 0.0, 0.0, 0.0, 0.0, 0.0, 0.0, 0.0, 0.0, 0.0, 0.0, 0.0, 0.0, 0.0, 0.0, 0.0, 0.0, 0.0, 0.0, 0.0, 0.0, 0.0, 0.0, 0.0, 0.0, 0.0, 0.0, 0.0, 0.0, 0.0, 0.0, 0.0, 0.0, 0.0, 0.0, 0.0, 0.0, 0.0, 0.0, 0.0, 0.0, 0.0, 0.0, 0.0, 0.0, 0.0, 0.0, 0.0, 0.0, 0.0, 0.0, 0.0, 0.0, 0.0, 0.0, 0.0, 0.0, 0.0, 0.0, 0.0, 0.0, 0.0, 0.0, 0.0, 0.0, 0.0, 0.0, 0.0, 0.0, 0.0, 0.0, 0.0, 0.0, 0.0, 0.0, 0.0, 0.0, 0.0, 0.0, 0.0, 0.0, 0.0, 0.0, 0.0, 0.0, 0.0, 0.0, 0.0, 0.0, 0.0, 0.0, 0.0, 0.0, 0.0, 0.0, 0.0, 0.0, 0.0, 0.0, 0.0, 0.0, 0.0, 0.0, 0.0, 0.0, 0.0, 0.0, 0.0, 0.0, 0.0, 0.0, 0.0, 0.0, 0.0, 0.0, 0.0, 0.0, 0.0, 0.0, 0.0, 0.0, 0.0, 0.0, 0.0, 0.0, 0.0, 0.0, 0.0, 0.0, 0.0, 0.0, 0.0, 0.0, 0.0, 0.0, 0.0, 0.0, 0.0, 0.0, 0.0, 0.0, 0.0, 0.0, 0.0, 0.0, 0.0, 0.0, 0.0, 0.0, 0.0, 0.0, 0.0, 0.0, 0.0, 0.25, 0.0, 0.5, 0.0, 0.5, 0.0, 0.25, 0.75, 1.0, 0.75, 1.0, 0.75, 1.0, 0.75, 1.0, 0.0, 0.0, 0.0, 0.0, 0.0, 0.0, 0.0, 0.0, 0.0, 0.0, 0.0, 0.0, 0.0, 0.0, 0.0, 0.0, 0.75, 1.0, 1.0, 1.0, 1.0, 1.0, 0.75, 1.0, 0.0, 0.0, 0.25, 0.0, 0.25, 0.0, 0.0, 0.0, 1.0, 0.75, 1.0, 1.0, 1.0, 1.0, 1.0, 0.75, 0.0, 0.0, 0.0, 0.0, 0.0, 0.0, 0.0, 0.0, 0.25, 1.0, 0.25, 1.0, 0.25, 1.0, 0.25, 1.0, 1.0, 0.0, 1.0, 0.25, 1.0, 0.25, 1.0, 0.0, 0.0, 0.0, 0.0, 0.0, 0.0, 0.0, 0.0, 0.0, 0.75, 0.0, 1.0, 0.0, 1.0, 0.0, 0.75, 0.0, 0.0, 0.0, 0.0, 0.0, 0.0, 0.0, 0.0, 0.0, 0.75, 1.0, 0.75, 1.0, 0.75, 1.0, 0.75, 1.0, 0.0, 0.0, 0.0, 0.0, 0.0, 0.0, 0.0, 0.0, 0.0, 0.5, 0.0, 0.25, 0.0, 0.25, 0.0, 0.5, 0.0, 0.0, 0.0, 0.0, 0.0, 0.0, 0.0, 0.0, 0.75, 1.0, 0.75, 1.0, 0.75, 1.0, 0.75, 1.0, 0.75, 1.0, 0.0, 0.0, 0.0, 0.0, 0.75, 1.0, 0.0, 0.25, 0.0, 0.0, 0.0, 0.0, 0.0, 0.25, 0.0, 0.0, 0.0, 0.0, 0.0, 0.0, 0.0, 0.0, 0.0, 0.0, 0.0, 0.0, 0.0, 0.0, 0.0, 0.0, 0.0, 0.0, 0.0, 0.0, 0.0, 0.0, 0.0, 0.0, 0.0, 0.0, 0.0, 0.0, 0.0, 0.0, 0.0, 0.0, 0.0, 0.0, 0.0, 0.0, 0.0, 0.0, 0.0, 0.0, 0.0, 0.0, 0.0, 0.0, 0.0, 0.0, 0.0, 0.0, 0.0, 0.0, 0.0, 0.0, 0.0, 0.0, 0.0, 0.0, 0.0, 0.0, 0.0, 0.0, 0.0, 0.0, 0.0, 0.0, 0.0, 0.75, 0.0, 1.0, 0.0, 1.0, 0.0, 0.75, 0.0, 1.0, 0.25, 1.0, 0.25, 1.0, 0.0, 1.0, 0.75, 1.0, 1.0, 1.0, 1.0, 1.0, 0.75, 1.0, 1.0, 1.0, 1.0, 0.75, 1.0, 0.75, 1.0, 1.0, 1.0, 0.75, 1.0, 0.5, 1.0, 0.5, 1.0, 0.75, 1.0, 0.5, 1.0, 0.25, 1.0, 0.25, 1.0, 0.5, 0.25, 1.0, 0.5, 1.0, 0.5, 1.0, 0.25, 1.0, 0.5, 1.0, 0.75, 1.0, 0.75, 1.0, 0.5, 1.0, 0.75, 0.0, 0.5, 0.0, 0.5, 0.0, 0.75, 0.0, 0.5, 0.0, 0.25, 0.0, 0.25, 0.0, 0.5, 0.0, 1.0, 0.25, 1.0, 0.0, 1.0, 0.0, 1.0, 0.25, 1.0, 0.0, 0.75, 0.0, 0.75, 0.0, 1.0, 0.0, 0.0, 0.25, 0.0, 0.5, 0.0, 0.5, 0.0, 0.25, 0.0, 0.5, 0.0, 0.75, 0.0, 0.75, 0.0, 0.5, 0.25, 0.0, 0.0, 0.0, 0.0, 0.0, 0.25, 0.0, 0.0, 0.0, 0.0, 0.25, 0.0, 0.25, 0.0, 0.0, 0.0, 0.25, 0.0, 0.25, 0.0, 0.25, 0.25, 0.0, 0.25, 0.0, 0.25, 0.0, 0.75, 0.0, 0.75, 0.0, 0.75, 0.0, 1.0, 0.25, 1.0, 0.25, 1.0, 0.25, 1.0, 0.75, 1.0, 0.75, 1.0, 0.75, 0.75, 1.0, 0.75, 1.0, 0.75, 1.0, 0.0, 0.75, 0.0, 0.75, 0.0, 0.75, 0.25, 1.0, 0.25, 1.0, 0.0, 0.0, 0.0, 0.0, 0.0, 0.0, 0.0, 0.0, 0.0, 0.0, 0.0, 0.0, 0.0, 0.0, 0.0, 0.0, 0.0, 0.0, 0.0, 0.0, 0.0, 0.0, 0.0, 0.0, 0.0, 0.0, 0.0, 0.0, 0.0, 0.0, 0.0, 0.0, 0.0, 0.0, 0.0, 0.0, 0.0, 0.0, 0.0, 0.0, 0.0, 0.0, 0.0, 0.0, 0.0, 0.0, 0.0, 0.0, 0.0, 0.0, 0.0, 0.0, 0.0, 0.0, 0.0, 0.0, 0.0, 0.0, 0.0, 0.0, 0.0, 0.0, 0.0, 0.0, 0.0, 0.0, 0.0, 0.0, 0.0, 0.0, 0.0, 0.0, 0.0, 0.0, 0.0, 0.0, 0.0, 0.0, 0.0, 0.0, 0.0, 0.0, 0.25, 1.0, 0.5, 1.0, 0.5, 1.0, 0.25, 1.0, 0.0, 0.0, 0.0, 0.0, 0.0, 0.0, 0.0, 0.0, 0.0, 0.0, 0.0, 0.0, 0.0, 0.0, 0.0, 0.0, 0.25, 1.0, 0.25, 1.0, 0.25, 1.0, 0.25, 1.0, 0.0, 0.0, 0.0, 0.0, 0.0, 0.0, 0.0, 0.0, 0.0, 0.0, 0.0, 0.0, 0.0, 0.0, 0.0, 0.0, 0.0, 0.0, 0.0, 0.0, 0.0, 0.0, 0.0, 0.0, 0.0, 0.0, 0.0, 0.0, 0.0, 0.0, 0.0, 0.0, 0.0, 0.0, 0.0, 0.0, 0.0, 0.0, 0.0, 0.0, 0.0, 0.0, 0.0, 0.0, 0.0, 0.0, 0.0, 0.0, 0.5, 1.0, 0.75, 1.0, 0.75, 1.0, 0.5, 1.0, 0.0, 0.0, 0.0, 0.0, 0.0, 0.0, 0.0, 0.0, 0.0, 0.0, 0.0, 0.0, 0.0, 0.0, 0.0, 0.0, 0.25, 1.0, 0.5, 1.0, 0.5, 1.0, 0.25, 1.0, 0.0, 0.0, 0.0, 0.0, 0.0, 0.0, 0.0, 0.0, 0.0, 0.0, 0.0, 0.0, 0.0, 0.0, 0.0, 0.0, 0.25, 1.0, 0.5, 1.0, 0.5, 1.0, 0.25, 1.0, 0.5, 1.0, 0.75, 1.0, 0.75, 1.0, 0.5, 1.0, 0.5, 1.0, 0.75, 1.0, 0.75, 1.0, 0.5, 1.0, 0.25, 1.0, 0.5, 1.0, 0.5, 1.0, 0.25, 1.0, 0.0, 0.0, 0.0, 0.0, 0.0, 0.0, 0.0, 0.0, 0.25, 1.0, 0.5, 1.0, 0.5, 1.0, 0.25, 1.0, 0.5, 1.0, 0.75, 1.0, 0.75, 1.0, 0.5, 1.0, 0.0, 0.0, 0.0, 0.0, 0.0, 0.0, 0.0, 0.0, 0.0, 0.0, 0.0, 0.0, 0.0, 0.0, 0.0, 0.0, 0.5, 1.0, 0.25, 1.0, 0.25, 1.0, 0.5, 1.0, 0.5, 1.0, 0.75, 1.0, 0.75, 1.0, 0.5, 1.0, 0.75, 1.0, 0.5, 1.0, 0.5, 1.0, 0.75, 1.0, 0.25, 1.0, 0.25, 1.0, 0.25, 1.0, 0.25, 1.0, 0.0, 0.0, 0.0, 0.0, 0.0, 0.0, 0.0, 0.0, 0.25, 1.0, 0.25, 1.0, 0.25, 1.0, 0.25, 1.0, 0.25, 1.0, 0.25, 1.0, 0.25, 1.0, 0.25, 1.0, 0.0, 0.0, 0.0, 0.0, 0.0, 0.0, 0.0, 0.0, 0.25, 1.0, 0.25, 1.0, 0.25, 1.0, 0.25, 1.0, 0.0, 0.0, 0.0, 0.0, 0.0, 0.0, 0.0, 0.0, 0.25, 1.0, 0.25, 1.0, 0.25, 1.0, 0.25, 1.0, 0.0, 0.0, 0.0, 0.0, 0.0, 0.0, 0.0, 0.0, 0.0, 0.0, 0.0, 0.0, 0.0, 0.0, 0.0, 0.0, 0.25, 1.0, 0.25, 1.0, 0.25, 1.0, 0.25, 1.0, 0.0, 0.0, 0.0, 0.0, 0.0, 0.0, 0.0, 0.0, 0.25, 1.0, 0.25, 1.0, 0.25, 1.0, 0.25, 1.0, 0.0, 0.0, 0.0, 0.0, 0.0, 0.0, 0.0, 0.0, 0.25, 1.0, 0.25, 1.0, 0.25, 1.0, 0.25, 1.0, 0.0, 0.0, 0.0, 0.0, 0.0, 0.0, 0.0, 0.0, 0.0, 0.0, 0.0, 0.0, 0.0, 0.0, 0.0, 0.0, 0.0, 0.0, 0.0, 0.0, 0.0, 0.0, 0.0, 0.0, 0.25, 1.0, 0.25, 1.0, 0.25, 1.0, 0.25, 1.0, 0.25, 1.0, 0.25, 1.0, 0.25, 1.0, 0.25, 1.0, 0.25, 1.0, 0.25, 1.0, 0.25, 1.0, 0.25, 1.0, 0.0, 0.0, 0.0, 0.0, 0.0, 0.0, 0.0, 0.0, 0.25, 1.0, 0.25, 1.0, 0.25, 1.0, 0.25, 1.0, 0.25, 1.0, 0.25, 1.0, 0.25, 1.0, 0.25, 1.0, 0.25, 1.0, 0.25, 1.0, 0.25, 1.0, 0.25, 1.0, 0.25, 1.0, 0.25, 1.0, 0.25, 1.0, 0.25, 1.0, 0.25, 1.0, 0.25, 1.0, 0.25, 1.0, 0.25, 1.0, 0.25, 1.0, 0.25, 1.0, 0.25, 1.0, 0.25, 1.0, 0.0, 0.0, 0.0, 0.0, 0.0, 0.0, 0.0, 0.0, 0.0, 0.0, 0.0, 0.0, 0.0, 0.0, 0.0, 0.0, 0.25, 1.0, 0.25, 1.0, 0.25, 1.0, 0.25, 1.0, 0.0, 0.0, 0.0, 0.0, 0.0, 0.0, 0.0, 0.0, 0.25, 1.0, 0.25, 1.0, 0.25, 1.0, 0.25, 1.0, 0.25, 1.0, 0.25, 1.0, 0.25, 1.0, 0.25, 1.0, 0.25, 1.0, 0.25, 1.0, 0.25, 1.0, 0.25, 1.0, 0.25, 1.0, 0.25, 1.0, 0.25, 1.0, 0.25, 1.0, 0.25, 1.0, 0.25, 1.0, 0.25, 1.0, 0.25, 1.0, 0.25, 1.0, 0.25, 1.0, 0.25, 1.0, 0.25, 1.0, 0.0, 0.0, 0.0, 0.0, 0.0, 0.0, 0.0, 0.0, 0.25, 1.0, 0.25, 1.0, 0.25, 1.0, 0.25, 1.0, 0.0, 0.0, 0.0, 0.0, 0.0, 0.0, 0.0, 0.0, 0.0, 0.0, 0.0, 0.0, 0.0, 0.0, 0.0, 0.0, 0.0, 0.0, 0.0, 0.0, 0.0, 0.0, 0.0, 0.0, 0.0, 0.0, 0.0, 0.0, 0.0, 0.0, 0.0, 0.0, 0.0, 0.0, 0.0, 0.0, 0.0, 0.0, 0.0, 0.0, 0.0, 0.0, 0.0, 0.0, 0.0, 0.0, 0.0, 0.0, 0.0, 0.0, 0.0, 0.0, 0.0, 0.0, 0.0, 0.0, 0.0, 0.0, 0.0, 0.0, 0.0, 0.0, 0.0, 0.0, 0.0, 0.0, 0.0, 0.0, 0.0, 0.0, 0.0, 0.0, 0.0, 0.0, 0.0, 0.0, 0.0, 0.0, 0.0, 0.0, 0.0, 0.0, 0.0, 0.0, 0.0, 0.0, 0.0, 0.0, 0.0, 0.0, 0.0, 0.0, 0.0, 0.0, 0.0, 0.0, 0.0, 0.0, 0.0, 0.0, 0.0, 0.0, 0.0, 0.0, 0.0, 0.0, 0.0, 0.0, 0.0, 0.0, 0.0, 0.0, 0.0, 0.0, 0.0, 0.0, 0.0, 0.0, 0.0, 0.0, 0.0, 0.0, 0.0, 0.0, 0.0, 0.0, 0.0, 0.0, 0.0, 0.0, 0.0, 0.0, 0.0, 0.0, 0.0, 0.0, 0.0, 0.0, 0.0, 0.0, 0.0, 0.0, 0.0, 0.0, 0.0, 0.0, 0.0, 0.0, 0.0, 0.0, 0.0, 0.0, 0.0, 0.0, 0.0, 0.0, 0.0, 0.0, 0.0, 0.0, 0.0, 0.0, 0.0, 0.0, 0.0, 0.0, 0.0, 0.0, 0.0, 0.0, 0.0, 0.0, 0.0, 0.0, 0.0, 0.0, 0.0, 0.0, 0.0, 0.0, 0.0, 0.0, 0.0, 0.0, 0.0, 0.0, 0.0, 0.0, 0.0, 0.0, 0.0, 0.0, 0.0, 0.0, 0.0, 0.0, 0.0, 0.0, 0.0, 0.0, 0.0, 0.0, 0.0, 0.0, 0.0, 0.0, 0.0, 0.0, 0.0, 0.0, 0.0, 0.0, 0.0, 0.0, 0.0, 0.0, 0.0, 0.0, 0.0, 0.0, 0.0, 0.0, 0.0, 0.0, 0.0, 0.0, 0.0, 0.0, 0.0, 0.0, 0.0, 0.0, 0.0, 0.0, 0.0, 0.0, 0.0, 0.0, 0.0, 0.0, 0.0, 0.0, 0.0, 0.0, 0.0, 0.0, 0.0, 0.0, 0.0, 0.0, 0.0, 0.0, 0.0, 0.0, 0.0, 0.0, 0.0, 0.0, 0.0, 0.0, 0.0, 0.0, 0.0, 0.0, 0.0, 0.0, 0.0, 0.0, 0.0, 0.0, 0.0, 0.0, 0.0, 0.0, 0.0, 0.0, 0.0, 0.0, 0.0, 0.0, 0.0, 0.0, 0.0, 0.0, 0.0, 0.0, 0.0, 0.0, 0.25, 1.0, 0.25, 1.0, 0.25, 1.0, 0.25, 1.0, 0.25, 1.0, 0.25, 1.0, 0.25, 1.0, 0.25, 1.0, 0.25, 1.0, 0.25, 1.0, 0.25, 1.0, 0.25, 1.0, 0.25, 1.0, 0.25, 1.0, 0.25, 1.0, 0.25, 1.0, 0.25, 1.0, 0.25, 1.0, 0.25, 1.0, 0.25, 1.0, 0.25, 1.0, 0.25, 1.0, 0.25, 1.0, 0.25, 1.0, 0.25, 1.0, 0.25, 1.0, 0.25, 1.0, 0.25, 1.0, 0.25, 1.0, 0.25, 1.0, 0.25, 1.0, 0.25, 1.0, 0.25, 1.0, 0.25, 1.0, 0.25, 1.0, 0.25, 1.0, 0.25, 1.0, 0.25, 1.0, 0.25, 1.0, 0.25, 1.0, 0.25, 1.0, 0.25, 1.0, 0.25, 1.0, 0.25, 1.0, 0.25, 1.0, 0.25, 1.0, 0.25, 1.0, 0.25, 1.0, 0.25, 1.0, 0.25, 1.0, 0.25, 1.0, 0.25, 1.0, 0.25, 1.0, 0.25, 1.0, 0.25, 1.0, 0.25, 1.0, 0.25, 1.0, 0.25, 1.0, 0.25, 1.0, 0.25, 1.0, 0.25, 1.0, 0.25, 1.0, 0.25, 1.0, 0.25, 1.0, 0.25, 1.0, 0.25, 1.0, 0.25, 1.0, 0.25, 1.0, 0.25, 1.0, 0.25, 1.0, 0.25, 1.0, 0.25, 1.0, 0.25, 1.0, 0.25, 1.0, 0.25, 1.0, 0.25, 1.0, 0.25, 1.0, 0.25, 1.0, 0.25, 1.0, 0.25, 1.0, 0.25, 1.0, 0.25, 1.0, 0.25, 1.0, 0.25, 1.0, 0.25, 1.0, 0.25, 1.0, 0.25, 1.0, 0.25, 1.0, 0.25, 1.0, 0.25, 1.0, 0.25, 1.0, 0.25, 1.0, 0.25, 1.0, 0.25, 1.0, 0.25, 1.0, 0.25, 1.0, 0.25, 1.0, 0.25, 1.0, 0.25, 1.0, 0.25, 1.0, 0.25, 1.0, 0.25, 1.0, 0.25, 1.0, 0.25, 1.0, 0.25, 1.0, 0.25, 1.0, 0.25, 1.0, 0.25, 1.0, 0.25, 1.0, 0.25, 1.0, 0.25, 1.0, 0.25, 1.0, 0.25, 1.0, 0.25, 1.0, 0.25, 1.0, 0.25, 1.0, 0.25, 1.0, 0.25, 1.0, 0.25, 1.0, 0.25, 1.0, 0.25, 1.0, 0.25, 1.0, 0.25, 1.0, 0.25, 1.0, 0.25, 1.0, 0.25, 1.0, 0.25, 1.0, 0.25, 1.0, 0.25, 1.0, 0.25, 1.0, 0.25, 1.0, 0.25, 1.0, 0.25, 1.0, 0.25, 1.0, 0.25, 1.0, 0.25, 1.0, 0.25, 1.0, 0.25, 1.0, 0.25, 1.0, 0.25, 1.0, 0.25, 1.0, 0.25, 1.0, 0.25, 1.0, 0.25, 1.0, 0.25, 1.0, 0.25, 1.0, 0.25, 1.0, 0.25, 1.0, 0.25, 1.0, 0.25, 1.0, 0.25, 1.0, 0.25, 1.0, 0.25, 1.0, 0.25, 1.0, 0.25, 1.0, 0.25, 1.0, 0.25, 1.0, 0.25, 1.0, 0.25, 1.0, 0.25, 1.0, 0.25, 1.0, 0.25, 1.0, 0.25, 1.0, 0.25, 1.0, 0.25, 1.0, 0.25, 1.0, 0.25, 1.0, 0.25, 1.0, 0.0, 0.0, 0.0, 0.0, 0.0, 0.0, 0.0, 0.0, 0.0, 0.0, 0.0, 0.0, 0.0, 0.0, 0.0, 0.0, 0.0, 0.0, 0.0, 0.0, 0.0, 0.0, 0.0, 0.0, 0.0, 0.0, 0.0, 0.0, 0.0, 0.0, 0.0, 0.0, 0.0, 0.0, 0.0, 0.0, 0.0, 0.0, 0.0, 0.0, 0.0, 0.0, 0.0, 0.0, 0.0, 0.0, 0.0, 0.0, 0.0, 0.0, 0.0, 0.0, 0.0, 0.0, 0.0, 0.0, 0.0, 0.0, 0.0, 0.0, 0.0, 0.0, 0.0, 0.0, 0.0, 0.0, 0.0, 0.0, 0.0, 0.0, 0.0, 0.0, 0.0, 0.0, 0.0, 0.0, 0.0, 0.0, 0.0, 0.0, 0.0, 0.0, 0.0, 0.0, 0.0, 0.0, 0.0, 0.0, 0.0, 0.0, 0.0, 0.0, 0.0, 0.0, 0.0, 0.0, 0.0, 0.0, 0.0, 0.0, 0.0, 0.0, 0.0, 0.0, 0.0, 0.0, 0.0, 0.0, 0.0, 0.0, 0.0, 0.0, 0.0, 0.0, 0.0, 0.0, 0.0, 0.0, 0.0, 0.0, 0.0, 0.0, 0.0, 0.0, 0.0, 0.0, 0.0, 0.0, 0.0, 0.0, 0.0, 0.0, 0.0, 0.0, 0.0, 0.0, 0.0, 0.0, 0.0, 0.0, 0.0, 0.0, 0.0, 0.0, 0.0, 0.0, 0.0, 0.0, 0.0, 0.0, 0.0, 0.0, 0.0, 0.0, 0.0, 0.0, 0.0, 0.0, 0.0, 0.0, 0.0, 0.0, 0.0, 0.0, 0.0, 0.0, 0.0, 0.0, 0.0, 0.0, 0.0, 0.0, 0.0, 0.0, 0.0, 0.0, 0.0, 0.0, 0.0, 0.0, 0.0, 0.0, 0.0, 0.0, 0.0, 0.0, 0.0, 0.0, 0.0, 0.0, 0.0, 0.0, 0.0, 0.0, 0.0, 0.0, 0.0, 0.0, 0.0, 0.0, 0.0, 0.0, 0.0, 0.0, 0.0, 0.0, 0.0, 0.0, 0.0, 0.0, 0.0, 0.0, 0.0, 0.0, 0.0, 0.0, 0.0, 0.0, 0.0, 0.0, 0.0, 0.0, 0.0, 0.0, 0.0, 0.0, 0.0, 0.0, 0.0, 0.0, 0.0, 0.0, 0.0, 0.0, 0.0, 0.0, 0.0, 0.0, 0.0, 0.0, 0.0, 0.0, 0.0, 0.0, 0.0, 0.0, 0.0, 0.0, 0.0, 0.0, 0.0, 0.0, 0.0, 0.0, 0.0, 0.0, 0.0, 0.0, 0.0, 0.0, 0.0, 0.0, 0.0, 0.0, 0.0, 0.0, 0.0, 0.0, 0.0, 0.0, 0.0, 0.0, 0.0, 0.0, 0.0, 0.0, 0.0, 0.0, 0.0, 0.0, 0.0, 0.0, 0.0, 0.0, 0.0, 0.0, 0.0, 0.0, 0.0, 0.0, 0.0, 0.0, 0.0, 0.0, 0.0, 0.0, 0.0, 0.0, 0.0, 0.0, 0.0, 0.0, 0.0, 0.0, 0.0, 0.0, 0.0, 0.0, 0.0, 0.0, 0.0, 0.0, 0.0, 0.0, 0.0, 0.0, 0.0, 0.0, 0.0, 0.0, 0.0, 0.0, 0.0, 0.0, 0.0, 0.0, 0.0, 0.0, 0.0, 0.0, 0.0, 0.0, 0.0, 0.0, 0.0, 0.0, 0.0, 0.0, 0.0, 0.0, 0.0, 0.0, 0.0, 0.0, 0.0, 0.0, 0.0, 0.0, 0.0, 0.0, 0.0, 0.0, 0.0, 0.0, 0.0, 0.0, 0.0, 0.0, 0.0, 0.0, 0.0, 0.0, 0.0, 0.0, 0.0, 0.0, 0.0, 0.0, 0.0, 0.0, 0.0, 0.0, 0.0, 0.0, 0.0, 0.0, 0.0, 0.0, 0.0, 0.0, 0.0, 0.0, 0.0, 0.0, 0.0, 0.0, 0.0, 0.0, 0.0, 0.0, 0.0, 0.0, 0.0, 0.0, 0.0, 0.0, 0.0, 0.0, 0.0, 0.0, 0.0, 0.0, 0.0, 0.0, 0.0, 0.0, 0.0, 0.0, 0.0, 0.0, 0.0, 0.0, 0.0, 0.0, 0.0, 0.0, 0.0, 0.0, 0.0, 0.0, 0.0, 0.0, 0.0, 0.0, 0.0, 0.0, 0.0, 0.0, 0.0, 0.0, 0.0, 0.0, 0.0, 0.0, 0.0, 0.0, 0.0, 0.0, 0.0, 0.0, 0.0, 0.0, 0.0, 0.0, 0.0, 0.0, 0.0, 0.0, 0.0, 0.0, 0.0, 0.0, 0.0, 0.0, 0.0, 0.0, 0.0, 0.0, 0.0, 0.0, 0.0, 0.0, 0.0, 0.0, 0.0, 0.0, 0.0, 0.0, 0.0, 0.0, 0.0, 0.0, 0.0, 0.0, 0.0, 0.0, 0.0, 0.0, 0.0, 0.0, 0.0, 0.0, 0.0, 0.0, 0.0, 0.0, 0.0, 0.0, 0.0, 0.0, 0.0, 0.0, 0.0, 0.0, 0.0, 0.0, 0.0, 0.0, 0.0, 0.0, 0.0, 0.0, 0.0, 0.0, 0.0, 0.0, 0.0, 0.0, 0.0, 0.0, 0.0, 0.0, 0.0, 0.0, 0.0, 0.0, 0.0, 0.0, 0.0, 0.0, 0.0, 0.0, 0.0, 0.0, 0.0, 0.0, 0.0, 0.0, 0.0, 0.0, 0.0, 0.0, 0.0, 0.0, 0.0, 0.0, 0.0, 0.0, 0.0, 0.0, 0.0, 0.0, 0.0, 0.0, 0.0, 0.0, 0.0, 0.0, 0.0, 0.0, 0.0, 0.0, 0.0, 0.0, 0.0, 0.0, 0.0, 0.0, 0.0, 0.0, 0.0, 0.0, 0.0, 0.0, 0.0, 0.0, 0.0, 0.0, 0.0, 0.0, 0.0, 0.0, 0.0, 0.0, 0.0, 0.0, 0.0, 0.0, 0.0, 0.0, 0.0, 0.0, 0.0, 0.0, 0.0, 0.0, 0.0, 0.0, 0.0, 0.0, 0.0, 0.0, 0.0, 0.0, 0.0, 0.0, 0.0, 0.0, 0.0, 0.0, 0.0, 0.0, 0.0, 0.0, 0.0, 0.0, 0.0, 0.0, 0.0, 0.0, 0.0, 0.0, 0.0, 0.0, 0.0, 0.0, 0.0, 0.0, 0.0, 0.0, 0.0, 0.0, 0.0, 0.0, 0.0, 0.0, 0.0, 0.0, 0.0, 0.0, 0.0, 0.0, 0.0, 0.0, 0.0, 0.0, 0.0, 0.0, 0.0, 0.0, 0.0, 0.0, 0.0, 0.0, 0.0, 0.0, 0.0, 0.0, 0.0, 0.0, 0.0, 0.0, 0.0, 0.0, 0.0, 0.0, 0.0, 0.0, 0.0, 0.0, 0.0, 0.0, 0.0, 0.0, 0.0, 0.0, 0.0, 0.0, 0.0, 0.0, 0.0, 0.0, 0.0, 0.0, 0.0, 0.0, 0.0, 0.0, 0.0, 0.0, 0.0, 0.0, 0.0, 0.0, 0.0, 0.0, 0.0, 0.0, 0.0, 0.0, 0.0, 0.0, 0.0, 0.0, 0.0, 0.0, 0.0, 0.0, 0.0, 0.0, 0.0, 0.0, 0.0, 0.0, 0.0, 0.0, 0.0, 0.0, 0.0, 0.0, 0.0, 0.0, 0.0, 0.0, 0.0, 0.0, 0.0, 0.0, 0.0, 0.0, 0.0, 0.0, 0.0, 0.0, 0.0, 0.0, 0.0, 0.0, 0.0, 0.0, 0.0, 0.0, 0.0, 0.0, 0.0, 0.0, 0.0, 0.0, 0.0, 0.0, 0.0, 0.0, 0.0, 0.0, 0.0, 0.0, 0.0, 0.0, 0.0, 0.0, 0.0, 0.0, 0.0, 0.0, 0.0, 0.0, 0.0, 0.0, 0.0, 0.0, 0.0, 0.0, 0.0, 0.0, 0.0, 0.0, 0.0, 0.0, 0.0, 0.0, 0.0, 0.0, 0.0, 0.0, 0.0, 0.0, 0.0, 0.0, 0.0, 0.0, 0.0, 0.0, 0.0, 0.0, 0.0, 0.0, 0.0, 0.0, 0.0, 0.0, 0.0, 0.0, 0.0, 0.0, 0.0, 0.0, 0.0, 0.0, 0.0, 0.0, 0.0, 0.0, 0.0, 0.0, 0.0, 0.0, 0.0, 0.0, 0.0, 0.0, 0.0, 0.0, 0.0, 0.0, 0.0, 0.0, 0.0, 0.0, 0.0, 0.0, 0.0, 0.0, 0.0, 0.0, 0.0, 0.0, 0.0, 0.0, 0.0, 0.0, 0.0, 0.0, 0.0, 0.0, 0.0, 0.0, 0.0, 0.0, 0.0, 0.0, 0.0, 0.0, 0.0, 0.0, 0.0, 0.0, 0.0, 0.0, 0.0, 0.0, 0.0, 0.0, 0.0, 0.0, 0.0, 0.0, 0.0, 0.0, 0.0, 0.0, 0.0, 0.0, 0.0, 0.0, 0.0, 0.0, 0.0, 0.0, 0.0, 0.0, 0.0, 0.0, 0.0, 0.0, 0.0, 0.0, 0.0, 0.0, 0.0, 0.0, 0.0, 0.0, 0.0, 0.0, 0.0, 0.0, 0.0, 0.0, 0.0, 0.0, 0.0, 0.0, 0.0, 0.0, 0.0, 0.0, 0.0, 0.0, 0.0, 0.0, 0.0, 0.0, 0.0, 0.0, 0.0, 0.0, 0.0, 0.0, 0.0, 0.0, 0.0, 0.0, 0.0, 0.0, 0.0, 0.0, 0.0, 0.0, 0.0, 0.0, 0.0, 0.0, 0.0, 0.0, 0.0, 0.0, 0.0, 0.0, 0.0, 0.0, 0.0, 0.0, 0.0, 0.0, 0.0, 0.0, 0.0, 0.0, 0.0, 0.0, 0.0, 0.0, 0.0, 0.0, 0.0, 0.0, 0.0, 0.0, 0.0, 0.0, 0.0, 0.0, 0.0, 0.0, 0.0, 0.0, 0.0, 0.0, 0.0, 0.0, 0.0, 0.0, 0.0, 0.0, 0.0, 0.0, 0.0, 0.0, 0.0, 0.0, 0.0, 0.0, 0.0, 0.0, 0.0, 0.0, 0.0, 0.0, 0.0, 0.0, 0.0, 0.0, 0.0, 0.0, 0.0, 0.0, 0.0, 0.0, 0.0, 0.0, 0.0, 0.0, 0.0, 0.0, 0.0, 0.0, 0.0, 0.0, 0.0, 0.0, 0.0, 0.0, 0.0, 0.0, 0.0, 0.0, 0.0, 0.0, 0.0, 0.0, 0.0, 0.0, 0.0, 0.0, 0.0, 0.0, 0.0, 0.0, 0.0, 0.0, 0.0, 0.0, 0.0, 0.0, 0.0, 0.0, 0.0, 0.0, 0.0, 0.0, 0.0, 0.0, 0.0, 0.0, 0.0, 0.0, 0.0, 0.0, 0.0, 0.0, 0.0, 0.0, 0.0, 0.0, 0.0, 0.0, 0.0, 0.0, 0.0, 0.0, 0.0, 0.0, 0.0, 0.0, 0.0, 0.0, 0.0, 0.0, 0.0, 0.0, 0.0, 0.0, 0.0, 0.0, 0.0, 0.0, 0.0, 0.0, 0.0, 0.0, 0.0, 0.0, 0.0, 0.0, 0.0, 0.0, 0.0, 0.0, 0.0, 0.0, 0.0, 0.0, 0.0, 0.0, 0.0, 0.0, 0.0, 0.0, 0.0, 0.0, 0.0, 0.0, 0.0, 0.0, 0.0, 0.0, 0.0, 0.0, 0.0, 0.0, 0.0, 0.0, 0.0, 0.0, 0.0, 0.0, 0.0, 0.0, 0.0, 0.0, 0.0, 0.0, 0.0, 0.0, 0.0, 0.0, 0.0, 0.0, 0.0, 0.0, 0.0, 0.0, 0.0, 0.0, 0.0, 0.0, 0.0, 0.0, 0.0, 0.0, 0.0, 0.0, 0.0, 0.0, 0.0, 0.0, 0.0, 0.0, 0.0, 0.0, 0.0, 0.0, 0.0, 0.0, 0.0, 0.0, 0.0, 0.0, 0.0, 0.0, 0.0, 0.0, 0.0, 0.0, 0.0, 0.0, 0.0, 0.0, 0.0, 0.0, 0.0, 0.0, 0.0, 0.0, 0.0, 0.0, 0.0, 0.0, 0.0, 0.0, 0.0, 0.0, 0.0, 0.0, 0.0, 0.0, 0.0, 0.0, 0.0, 0.0, 0.0, 0.0, 0.0, 0.0, 0.0, 0.0, 0.0, 0.0, 0.0, 0.0, 0.0, 0.0, 0.0, 0.0, 0.0, 0.0, 0.0, 0.0, 0.0, 0.0, 0.0, 0.0, 0.0, 0.0, 0.0, 0.0, 0.0, 0.0, 0.0, 0.0, 0.0, 0.0, 0.0, 0.0, 0.0, 0.0, 0.0, 0.0, 0.0, 0.0, 0.0, 0.0, 0.0, 0.0, 0.0, 0.0, 0.0, 0.0, 0.0, 0.0, 0.0, 0.0, 0.0, 0.0, 0.0, 0.0, 0.0, 0.0, 0.0, 0.0, 0.0, 0.0, 0.0, 0.0, 0.0, 0.0, 0.0, 0.0, 0.375, 0.0, 0.625, 0.0, 0.625, 0.25, 0.375, 0.25, 0.375, 0.25, 0.625, 0.25, 0.625, 0.5, 0.375, 0.5, 0.375, 0.5, 0.625, 0.5, 0.625, 0.75, 0.375, 0.75, 0.375, 0.75, 0.625, 0.75, 0.625, 1.0, 0.375, 1.0, 0.125, 0.5, 0.375, 0.5, 0.375, 0.75, 0.125, 0.75, 0.625, 0.5, 0.875, 0.5, 0.875, 0.75, 0.625, 0.75, 0.625, 0.5, 0.875, 0.5, 0.875, 0.75, 0.625, 0.75, 0.375, 0.75, 0.625, 0.75, 0.625, 1.0, 0.375, 1.0, 0.375, 0.5, 0.625, 0.5, 0.625, 0.75, 0.375, 0.75, 0.375, 0.25, 0.625, 0.25, 0.625, 0.5, 0.375, 0.5, 0.375, 0.0, 0.625, 0.0, 0.625, 0.25, 0.375, 0.25, 0.625, 0.5, 0.875, 0.5, 0.875, 0.75, 0.625, 0.75, 0.375, 0.75, 0.625, 0.75, 0.625, 1.0, 0.375, 1.0, 0.375, 0.5, 0.625, 0.5, 0.625, 0.75, 0.375, 0.75, 0.375, 0.25, 0.625, 0.25, 0.625, 0.5, 0.375, 0.5, 0.375, 0.0, 0.625, 0.0, 0.625, 0.25, 0.375, 0.25, 0.375, 0.75, 0.625, 0.75, 0.625, 1.0, 0.375, 1.0, 0.375, 0.0, 0.625, 0.0, 0.625, 0.25, 0.375, 0.25, 0.625, 0.5, 0.875, 0.5, 0.875, 0.75, 0.625, 0.75, 0.375, 0.75, 0.625, 0.75, 0.625, 1.0, 0.375, 1.0, 0.375, 0.5, 0.625, 0.5, 0.625, 0.75, 0.375, 0.75, 0.375, 0.25, 0.625, 0.25, 0.625, 0.5, 0.375, 0.5, 0.375, 0.0, 0.625, 0.0, 0.625, 0.25, 0.375, 0.25, 0.375, 0.25, 0.625, 0.0, 0.625, 0.75, 0.625, 0.25, 0.375, 0.25, 0.625, 0.0, 0.625, 0.75, 0.625, 0.25, 0.375, 0.25, 0.625, 0.0, 0.625, 0.75, 0.625, 0.25, 0.0, 0.0, 0.625, 0.0, 0.625, 0.75, 0.375, 0.75, 0.0, 0.0, 0.0, 0.0, 0.625, 0.25, 0.625, 0.0, 0.375, 0.25, 0.625, 0.25, 0.0, 0.0, 0.375, 1.0, 0.0, 0.25, 0.0, 0.5, 0.0, 0.75, 0.0, 1.0, 0.25, 1.0, 0.5, 1.0, 0.75, 1.0, 1.0, 1.0, 1.0, 0.75, 1.0, 0.5, 1.0, 0.25, 1.0, 0.0, 0.75, 0.0, 0.5, 0.0, 0.25, 0.0, 0.0, 0.0, 1.0, 0.5, 1.0, 0.75, 1.0, 0.75, 1.0, 0.5, 0.0, 0.0, 0.0, 0.0, 0.0, 0.0, 0.0, 0.0, 0.0, 0.0, 0.0, 0.0, 0.0, 0.0, 0.0, 0.0, 0.0, 0.0, 0.0, 0.0, 0.0, 0.0, 0.0, 0.0, 0.0, 0.0, 0.0, 0.0, 0.0, 0.0, 0.0, 0.0, 0.0, 0.0, 0.0, 0.0, 0.75, 1.0, 0.75, 1.0, 0.75, 1.0, 0.75, 1.0, 0.0, 0.0, 0.0, 0.0, 0.0, 0.0, 0.0, 0.0, 0.0, 0.0, 0.0, 0.0, 0.75, 1.0, 0.75, 1.0, 0.0, 0.0, 0.0, 0.0, 0.0, 0.0, 0.0, 0.0, 0.25, 1.0, 0.25, 1.0, 0.25, 1.0, 0.25, 1.0, 0.0, 0.0, 0.0, 0.0, 0.0, 0.0, 0.0, 0.0, 0.0, 0.0, 0.0, 0.0, 0.0, 0.0, 0.0, 0.0, 0.0, 0.0, 0.0, 0.0, 0.0, 0.0, 0.0, 0.0, 0.0, 0.0, 0.0, 0.0, 0.0, 0.0, 0.0, 0.0, 0.0, 0.0, 0.0, 0.0, 0.0, 0.0, 0.0, 0.0, 0.0, 0.0, 0.0, 0.0, 0.0, 0.0, 0.0, 0.0, 0.25, 1.0, 0.25, 1.0, 0.25, 1.0, 0.25, 1.0, 0.0, 0.0, 0.0, 0.0, 0.75, 1.0, 0.75, 1.0, 0.0, 0.0, 0.0, 0.0, 0.0, 0.0, 0.0, 0.0, 0.75, 1.0, 0.75, 1.0, 0.75, 1.0, 0.75, 1.0, 0.0, 0.0, 0.0, 0.0, 0.0, 0.0, 0.0, 0.0, 0.75, 1.0, 1.0, 1.0, 1.0, 1.0, 0.75, 1.0, 0.0, 0.0, 0.0, 0.0, 0.0, 0.0, 0.0, 0.0, 0.0, 0.0, 0.0, 0.0, 0.0, 0.0, 0.0, 0.0, 0.75, 0.0, 0.5, 0.0, 0.5, 0.0, 0.75, 0.0, 0.0, 0.0, 0.0, 0.0, 0.0, 0.0, 0.0, 0.0, 0.75, 1.0, 0.75, 1.0, 0.75, 1.0, 0.75, 1.0, 0.0, 0.0, 0.0, 0.0, 0.0, 0.0, 0.0, 0.0, 0.0, 0.0, 0.0, 0.0, 0.0, 0.0, 0.0, 0.0, 0.5, 0.0, 0.25, 0.0, 0.25, 0.0, 0.5, 0.0, 0.0, 0.0, 0.0, 0.0, 0.0, 0.0, 0.0, 0.0, 0.25, 0.0, 0.0, 0.0, 0.0, 0.0, 0.25, 0.0, 0.0, 0.0, 0.0, 0.0, 0.0, 0.0, 0.0, 0.0, 0.0, 0.0, 0.0, 0.0, 0.0, 0.0, 0.0, 0.0, 1.0, 0.5, 1.0, 0.25, 1.0, 0.25, 1.0, 0.5, 0.0, 0.0, 0.0, 0.0, 0.0, 0.0, 0.0, 0.0, 1.0, 0.25, 1.0, 0.0, 1.0, 0.0, 1.0, 0.25, 0.0, 0.0, 0.0, 0.0, 0.0, 0.0, 0.0, 0.0, 0.0, 0.0, 0.0, 0.0, 0.0, 0.0, 0.0, 0.0, 0.0, 0.0, 0.0, 0.0, 0.0, 0.0, 0.0, 0.0, 0.0, 0.0, 0.0, 0.0, 0.0, 0.0, 0.0, 0.0, 1.0, 0.75, 1.0, 0.5, 1.0, 0.5, 1.0, 0.75, 0.0, 0.0, 0.0, 0.0, 0.0, 0.0, 0.0, 0.0, 0.0, 0.0, 0.0, 0.0, 0.0, 0.0, 0.0, 0.0, 0.0, 0.0, 0.0, 0.0, 0.0, 0.0, 0.0, 0.0, 0.0, 1.0, 0.25, 1.0, 0.25, 1.0, 0.0, 1.0, 0.0, 0.0, 0.0, 0.25, 0.0, 0.25, 0.0, 0.0, 0.0, 0.0, 0.0, 0.0, 0.0, 0.0, 0.0, 0.0, 0.0, 0.75, 0.0, 1.0, 0.0, 1.0, 0.0, 0.75, 1.0, 0.0, 0.75, 0.0, 0.75, 0.0, 1.0, 0.0, 0.0, 0.0, 0.0, 0.0, 0.0, 0.0, 0.0, 0.0, 1.0, 1.0, 1.0, 0.75, 1.0, 0.75, 1.0, 1.0, 0.0, 0.0, 0.0, 0.0, 0.0, 0.0, 0.0, 0.0, 0.0, 0.0, 0.0, 0.0, 0.0, 0.0, 0.0, 0.0, 0.0, 0.25, 0.0, 0.5, 0.0, 0.5, 0.0, 0.25, 0.0, 0.0, 0.0, 0.0, 0.0, 0.0, 0.0, 0.0, 0.0, 0.5, 0.0, 0.75, 0.0, 0.75, 0.0, 0.5, 0.0, 0.0, 0.0, 0.0, 0.0, 0.0, 0.0, 0.0, 0.0, 0.0, 0.0, 0.0, 0.0, 0.0, 0.0, 0.0, 0.0, 0.0, 0.0, 0.0, 0.0, 0.0, 0.0, 0.0, 0.25, 1.0, 0.0, 0.0, 0.75, 1.0, 0.75, 1.0, 0.0, 0.0, 0.0, 0.0, 0.75, 1.0, 0.0, 0.0, 0.0, 0.0, 0.0, 0.0, 0.0, 0.0, 0.0, 0.0, 0.75, 0.0, 0.75, 0.0, 0.75, 0.0, 0.75, 0.0, 0.0, 0.0, 0.0, 0.0, 0.0, 0.0, 0.0, 0.0, 0.0, 0.0, 0.0, 0.0, 0.0, 0.0, 0.0, 0.0, 0.0, 0.0, 0.0, 0.0, 0.0, 0.0, 0.0, 0.0, 0.0, 0.0, 0.0, 0.0, 0.0, 0.0, 0.0, 0.0, 0.0, 0.0, 0.0, 0.0, 0.0, 0.0, 0.0, 0.0, 0.0, 0.0, 0.0, 0.0, 0.25, 0.0, 0.5, 0.0, 0.0, 0.0, 0.0, 0.0, 0.5, 0.0, 0.75, 0.0, 0.5, 0.0, 0.25, 0.0, 0.25, 0.0, 0.5, 0.0, 0.25, 0.0, 0.5, 0.0, 0.5, 0.0, 0.25, 0.0, 0.0, 0.0, 0.0, 0.0, 0.0, 0.0, 0.0, 0.0, 0.25, 0.0, 0.25, 0.0, 0.25, 0.0, 0.25, 0.0, 0.0, 0.0, 0.0, 0.0, 0.0, 0.0, 0.0, 0.0, 0.5, 0.0, 0.75, 0.0, 0.75, 0.0, 0.5, 0.0, 0.75, 0.0, 0.5, 0.0, 0.5, 0.0, 0.75, 0.0, 0.0, 0.0, 0.0, 0.0, 0.0, 0.0, 0.0, 0.0, 0.0, 0.0, 0.0, 0.0, 0.0, 0.0, 0.0, 0.0, 0.0, 0.0, 0.0, 0.0, 0.0, 0.0, 0.0, 0.0, 0.0, 0.0, 0.0, 0.0, 0.25, 0.0, 0.25, 0.0, 0.0, 0.0, 0.0, 0.0, 0.5, 0.0, 0.25, 0.0, 0.0, 0.0, 0.0, 0.0, 0.75, 0.0, 0.5, 0.0, 0.0, 0.0, 0.0, 0.0, 0.75, 0.0, 0.75, 0.0, 0.25, 0.0, 0.25, 0.0, 0.25, 0.0, 0.25, 0.0, 0.0, 0.0, 0.0, 0.25, 0.0, 0.0, 0.0, 0.0, 0.25, 0.0, 0.0, 0.0, 0.0, 0.0, 0.0, 0.0, 0.0, 0.0, 0.0, 0.0, 0.0, 0.0, 0.0, 0.0, 0.0, 0.0, 0.25, 0.0, 0.25, 0.0, 0.0, 0.0, 0.0, 0.0, 0.0, 0.0, 0.0, 0.0, 0.0, 0.0, 0.0, 0.0, 0.0, 0.0, 0.0, 0.0, 0.0, 0.0, 0.0, 0.25, 0.0, 0.0, 0.0, 0.0, 0.0, 0.25, 0.25, 0.0, 0.0, 0.0, 0.0, 0.0, 0.25, 0.0, 0.0, 0.0, 0.0, 0.0, 0.0, 0.0, 0.0, 0.0, 0.0, 0.0, 0.0, 0.0, 0.0, 0.0, 0.0, 0.0, 0.0, 0.0, 0.0, 0.25, 0.0, 0.25, 0.0, 0.0, 0.0, 0.0, 0.0, 0.0, 0.0, 0.0, 0.0, 0.0, 0.0, 0.25, 0.0, 0.25, 0.0, 0.0, 0.0, 0.0, 0.0, 0.25, 0.0, 0.0, 0.0, 0.0, 0.0, 0.0, 0.0, 0.0, 0.25, 0.0, 0.0, 0.0, 0.0, 0.0, 0.25, 0.0, 0.25, 0.0, 0.0, 0.0, 0.0, 0.0, 0.0, 0.0, 0.0, 0.0, 1.0, 0.25, 1.0, 0.0, 0.0, 0.0, 0.0, 0.0, 1.0, 0.0, 0.75, 0.0, 0.0, 0.0, 0.0, 0.0, 0.0, 0.0, 0.0, 0.0, 0.0, 0.0, 0.0, 0.0, 0.0, 0.0, 0.0, 0.0, 0.0, 0.0, 0.0, 0.0, 0.0, 0.0, 0.0, 0.0, 0.0, 0.0, 0.0, 0.0, 0.0, 0.0, 0.0, 0.0, 0.75, 0.0, 1.0, 0.0, 1.0, 0.0, 0.75, 0.0, 1.0, 0.0, 0.75, 0.0, 0.75, 0.0, 1.0, 0.0, 1.0, 0.25, 1.0, 0.25, 1.0, 0.25, 1.0, 0.25, 0.0, 0.0, 0.0, 0.0, 0.0, 0.0, 0.0, 0.0, 1.0, 0.25, 1.0, 0.0, 1.0, 0.0, 1.0, 0.25, 0.0, 0.0, 0.0, 0.0, 0.0, 0.0, 0.0, 0.0, 0.0, 0.0, 0.0, 0.0, 1.0, 0.25, 1.0, 0.25, 0.0, 0.0, 0.0, 0.0, 1.0, 0.0, 1.0, 0.25, 0.0, 0.0, 0.0, 0.0, 0.75, 0.0, 1.0, 0.0, 0.0, 0.0, 0.0, 0.0, 0.75, 0.0, 0.75, 0.0, 1.0, 0.5, 1.0, 0.25, 1.0, 0.25, 1.0, 0.5, 0.0, 0.0, 0.0, 0.0, 0.0, 0.75, 0.0, 0.5, 0.0, 0.0, 0.0, 0.0, 0.0, 0.5, 0.0, 0.25, 0.0, 0.0, 0.0, 0.0, 0.0, 0.0, 0.0, 0.0, 0.0, 0.5, 0.0, 0.25, 0.0, 0.25, 0.0, 0.5, 0.0, 0.0, 0.0, 0.0, 0.0, 0.0, 0.0, 0.0, 0.0, 0.0, 0.0, 0.0, 0.0, 0.0, 0.0, 0.0, 0.0, 0.0, 0.0, 0.0, 0.0, 0.0, 0.0, 0.0, 0.0, 0.5, 0.0, 0.75, 0.0, 0.75, 0.0, 0.5, 0.0, 0.75, 0.0, 0.5, 0.0, 0.5, 0.0, 0.75, 0.0, 0.25, 0.0, 0.25, 0.0, 0.25, 0.0, 0.25, 0.0, 0.0, 0.0, 0.0, 0.0, 0.0, 0.0, 0.0, 0.0, 0.0, 0.0, 0.0, 0.0, 0.0, 0.0, 0.0, 0.0, 0.0, 0.0, 0.0, 1.0, 0.5, 1.0, 0.25, 0.0, 0.0, 0.0, 0.0, 1.0, 0.25, 1.0, 0.25, 0.0, 0.0, 0.0, 0.0, 0.0, 0.0, 0.0, 0.0, 1.0, 0.75, 1.0, 0.75, 1.0, 0.75, 1.0, 0.75, 0.0, 0.0, 0.0, 0.0, 0.0, 0.0, 0.0, 0.0, 1.0, 0.25, 1.0, 0.25, 1.0, 0.25, 1.0, 0.25, 1.0, 0.5, 1.0, 0.75, 1.0, 0.75, 1.0, 0.5, 0.0, 0.0, 0.0, 0.0, 0.0, 0.0, 0.0, 0.0, 0.0, 0.0, 0.0, 0.0, 0.0, 0.0, 0.0, 0.0, 1.0, 0.25, 1.0, 0.5, 1.0, 0.5, 1.0, 0.25, 0.0, 0.0, 0.0, 0.0, 0.0, 0.0, 0.0, 0.0, 0.0, 0.0, 0.0, 0.0, 0.0, 0.0, 0.0, 0.0, 0.0, 0.0, 0.0, 0.0, 0.0, 0.75, 0.0, 0.75, 0.0, 0.0, 0.0, 0.0, 0.0, 0.5, 0.0, 0.75, 0.0, 0.0, 0.0, 0.0, 0.0, 0.25, 0.0, 0.5, 0.0, 0.0, 0.0, 0.0, 0.0, 0.25, 0.0, 0.25, 0.0, 0.0, 0.0, 0.0, 1.0, 0.75, 1.0, 0.5, 0.0, 0.0, 0.0, 0.0, 1.0, 0.75, 1.0, 0.75, 0.0, 0.0, 0.0, 0.0, 1.0, 0.5, 1.0, 0.75, 0.0, 0.0, 0.0, 0.0, 1.0, 0.25, 1.0, 0.5, 0.0, 0.0, 0.0, 0.0, 0.0, 0.0, 0.0, 0.0, 0.0, 0.0, 0.0, 0.0, 0.0, 0.0, 0.0, 0.0, 0.0, 0.0, 0.0, 0.0, 0.0, 0.0, 0.0, 0.0, 0.0, 0.0, 0.0, 0.0, 0.0, 0.0, 0.0, 0.0, 0.0, 0.0, 0.0, 0.0, 0.0, 0.0, 0.0, 0.0, 0.0, 0.0, 0.0, 0.0, 0.0, 0.0, 0.0, 0.0, 0.0, 0.0, 0.0, 0.0, 0.0, 0.0, 0.0, 0.0, 0.0, 0.0, 0.0, 0.0, 0.0, 0.0, 0.0, 0.0, 0.0, 0.0, 0.0, 0.0, 0.0, 0.0, 0.0, 0.0, 0.0, 0.0, 0.0, 0.0, 0.0, 0.0, 0.0, 0.0, 0.0, 0.0, 0.0, 0.0, 0.0, 0.0, 0.0, 0.0, 0.0, 0.0, 0.0, 0.0, 0.0, 0.0, 0.0, 0.0, 0.0, 0.0, 0.0, 0.0, 0.0, 0.0, 0.0, 0.0, 0.0, 0.0, 0.0, 0.0, 0.0, 0.0, 0.0, 0.0, 0.0, 0.0, 0.0, 0.0, 0.0, 0.0, 0.0, 0.0, 0.0, 0.0, 0.0, 0.0, 0.0, 0.0, 0.0, 0.0, 0.0, 0.0, 0.0, 0.0, 0.0, 0.0, 0.0, 0.0, 0.0, 0.0, 0.0, 0.0, 0.0, 0.0, 0.0, 0.0, 0.0, 0.0, 0.0, 0.0, 0.0, 0.0, 0.0, 0.0, 0.0, 0.0, 0.0, 0.0, 0.0, 0.0, 0.0, 0.0, 0.0, 0.0, 0.0, 0.0, 0.0, 0.0, 0.0, 0.0, 0.0, 0.0, 0.0, 0.0, 0.0, 0.0, 0.0, 0.0, 0.0, 0.0, 0.0, 0.0, 0.0, 0.0, 0.0, 0.0, 0.0, 0.0, 0.0, 0.0, 0.75, 1.0, 0.0, 0.0, 0.0, 0.0, 0.0, 0.0, 0.0, 0.0, 0.0, 0.0, 0.0, 0.0, 0.0, 0.0, 0.0, 0.0, 0.0, 0.0, 0.25, 1.0, 0.0, 1.0, 0.0, 1.0, 0.25, 1.0, 0.0, 1.0, 0.0, 0.75, 0.0, 0.75, 0.0, 1.0, 0.0, 0.0, 0.0, 0.0, 0.0, 0.0, 0.0, 0.0, 0.0, 0.0, 0.0, 0.0, 0.0, 0.0, 0.0, 0.0, 0.0, 0.0, 0.0, 0.0, 0.0, 0.0, 0.0, 0.0, 1.0, 0.25, 1.0, 0.5, 1.0, 0.5, 1.0, 0.25, 0.0, 0.0, 0.0, 0.0, 0.0, 0.0, 0.0, 0.0, 0.0, 0.0, 0.0, 0.0, 0.0, 0.0, 0.0, 0.0, 0.0, 0.0, 0.0, 0.0, 0.0, 0.0, 0.0, 0.0, 0.5, 0.0, 0.75, 0.0, 0.75, 0.0, 0.5, 0.0, 0.0, 0.0, 0.0, 0.0, 0.0, 0.0, 0.0, 0.0, 0.0, 0.75, 0.0, 0.5, 0.0, 0.5, 0.0, 0.75, 0.25, 0.0, 0.5, 0.0, 0.5, 0.0, 0.25, 0.0, 0.0, 0.0, 0.0, 0.0, 0.0, 0.0, 0.0, 0.0, 1.0, 1.0, 0.75, 1.0, 0.75, 1.0, 1.0, 1.0, 0.0, 0.0, 0.0, 0.0, 0.0, 0.0, 0.0, 0.0, 0.0, 0.0, 0.0, 0.0, 0.0, 0.0, 0.0, 0.0, 0.0, 0.0, 0.0, 0.0, 0.0, 0.0, 0.0, 0.0, 0.0, 0.0, 0.0, 0.0, 0.0, 0.0, 0.0, 0.0, 0.0, 0.0, 0.0, 0.0, 0.0, 0.0, 0.0, 0.0, 0.0, 0.0, 0.0, 0.0, 0.0, 0.0, 0.0, 0.0, 0.0, 0.0, 0.0, 0.0, 0.0, 0.0, 0.0, 0.0, 0.0, 0.0, 0.0, 0.0, 0.0, 0.0, 0.0, 0.0, 0.0, 0.0, 0.0, 0.0, 0.0, 0.0, 0.0, 0.0, 0.0, 0.0, 0.0, 0.0, 0.0, 0.0, 0.0, 0.0, 0.0, 0.0, 0.0, 0.0, 0.0, 0.0, 0.0, 0.0, 0.0, 0.0, 0.0, 0.0, 0.0, 0.0, 0.0, 0.0])
me_plane.materials.append(mat_material_001)
me_plane.materials.append(mat_frame)
me_plane.use_remesh_fix_poles = True
me_plane.use_remesh_preserve_attributes = False
me_plane.use_mirror_vertex_groups = False
me_plane.update()
me_cube = bpy.data.meshes.new('Cube')
me_cube.from_pydata([(-0.06466, -0.06917, -0.005993), (-0.06483, -0.06917, 0.01042), (-0.06466, 0.06917, -0.005993), (-0.06483, 0.06917, 0.01042), (0.06501, -0.06917, -0.005993), (0.06483, -0.06917, 0.01042), (0.06501, 0.06917, -0.005993), (0.06483, 0.06917, 0.01042), (-0.06469, -0.06917, -0.003721), (-0.06469, 0.06917, -0.003721), (0.06498, 0.06917, -0.003721), (0.06498, -0.06917, -0.003721), (-0.06469, 1.772, -0.003721), (-0.06466, 1.772, -0.005993), (0.06501, 1.772, -0.005993), (0.06498, 1.772, -0.003721), (1.903, -0.06917, -0.006002), (1.902, -0.06917, 0.01041), (1.903, 0.06917, -0.006002), (1.902, 0.06917, 0.01041), (2.032, -0.06917, -0.006002), (2.032, -0.06917, 0.01041), (2.032, 0.06917, -0.006002), (2.032, 0.06917, 0.01041), (1.903, -0.06917, -0.00373), (1.903, 0.06917, -0.00373), (2.032, 0.06917, -0.00373), (2.032, -0.06917, -0.00373), (4.643, -0.06917, 0.01445), (4.643, -0.06917, 0.03086), (4.643, 0.06918, 0.01445), (4.643, 0.06918, 0.03086), (4.772, -0.06917, 0.01445), (4.772, -0.06917, 0.03086), (4.772, 0.06918, 0.01445), (4.772, 0.06918, 0.03086), (4.643, -0.06917, 0.01673), (4.643, 0.06918, 0.01673), (4.772, 0.06918, 0.01673), (4.772, -0.06917, 0.01673), (6.556, -0.06355, 0.01445), (6.556, -0.06355, 0.03086), (6.556, 0.07479, 0.01445), (6.556, 0.07479, 0.03086), (6.686, -0.06355, 0.01445), (6.685, -0.06355, 0.03086), (6.686, 0.07479, 0.01445), (6.685, 0.07479, 0.03086), (6.556, -0.06355, 0.01672), (6.556, 0.07479, 0.01672), (6.686, 0.07479, 0.01672), (6.686, -0.06355, 0.01672), (6.556, 1.585, 0.01445), (6.556, 1.585, 0.03086), (6.556, 1.723, 0.01445), (6.556, 1.723, 0.03086), (6.686, 1.585, 0.01445), (6.685, 1.585, 0.03086), (6.686, 1.723, 0.01445), (6.685, 1.723, 0.03086), (6.556, 1.585, 0.01672), (6.556, 1.723, 0.01672), (6.686, 1.723, 0.01672), (6.686, 1.585, 0.01672), (6.558, 8.842, 0.05945), (6.558, 8.842, 0.07923), (6.558, 8.981, 0.05945), (6.558, 8.981, 0.07923), (6.687, 8.842, 0.05945), (6.687, 8.842, 0.07923), (6.687, 8.981, 0.05945), (6.687, 8.981, 0.07923), (6.558, 8.842, 0.06172), (6.558, 8.981, 0.06172), (6.687, 8.981, 0.06172), (6.687, 8.842, 0.06172)], [], [(8, 1, 3, 9), (9, 3, 7, 10), (10, 7, 5, 11), (11, 5, 1, 8), (2, 6, 4, 0), (7, 3, 1, 5), (4, 11, 8, 0), (16, 24, 11, 4), (9, 10, 15, 12), (0, 8, 9, 2), (13, 12, 15, 14), (2, 9, 12, 13), (10, 6, 14, 15), (6, 2, 13, 14), (24, 17, 19, 25), (25, 19, 23, 26), (26, 23, 21, 27), (27, 21, 17, 24), (18, 22, 20, 16), (23, 19, 17, 21), (20, 27, 24, 16), (28, 36, 27, 20), (18, 16, 4, 6), (24, 25, 10, 11), (25, 18, 6, 10), (36, 29, 31, 37), (37, 31, 35, 38), (38, 35, 33, 39), (39, 33, 29, 36), (30, 34, 32, 28), (35, 31, 29, 33), (32, 39, 36, 28), (40, 48, 39, 32), (34, 30, 37, 38), (30, 28, 20, 22), (18, 25, 26, 22), (48, 41, 43, 49), (49, 43, 47, 50), (50, 47, 45, 51), (51, 45, 41, 48), (42, 46, 44, 40), (47, 43, 41, 45), (44, 51, 48, 40), (46, 50, 51, 44), (63, 60, 49, 50), (42, 40, 32, 34), (60, 53, 55, 61), (61, 55, 59, 62), (62, 59, 57, 63), (63, 57, 53, 60), (54, 58, 56, 52), (59, 55, 53, 57), (56, 63, 50, 46), (58, 62, 63, 56), (75, 72, 61, 62), (54, 52, 60, 61), (72, 65, 67, 73), (73, 67, 71, 74), (74, 71, 69, 75), (75, 69, 65, 72), (66, 70, 68, 64), (71, 67, 65, 69), (68, 75, 62, 58), (70, 74, 75, 68), (70, 66, 73, 74), (66, 64, 72, 73), (72, 64, 54, 61), (64, 68, 58, 54), (60, 52, 42, 49), (52, 56, 46, 42), (48, 49, 38, 39), (49, 42, 34, 38), (36, 37, 26, 27), (37, 30, 22, 26)])
_uv = me_cube.uv_layers.new(name='UVMap')
_uv.uv.foreach_set('vector', [0.4096, 0.0, 0.625, 0.0, 0.625, 0.25, 0.4096, 0.25, 0.4096, 0.25, 0.625, 0.25, 0.625, 0.5, 0.4096, 0.5, 0.4096, 0.5, 0.625, 0.5, 0.625, 0.75, 0.4096, 0.75, 0.4096, 0.75, 0.625, 0.75, 0.625, 1.0, 0.4096, 1.0, 0.125, 0.5, 0.375, 0.5, 0.375, 0.75, 0.125, 0.75, 0.625, 0.5, 0.875, 0.5, 0.875, 0.75, 0.625, 0.75, 0.375, 0.75, 0.4096, 0.75, 0.4096, 1.0, 0.375, 1.0, 0.375, 1.0, 0.4096, 1.0, 0.4096, 0.75, 0.375, 0.75, 0.4096, 0.25, 0.4096, 0.5, 0.4096, 0.5, 0.4096, 0.25, 0.375, 0.0, 0.4096, 0.0, 0.4096, 0.25, 0.375, 0.25, 0.375, 0.25, 0.4096, 0.25, 0.4096, 0.5, 0.375, 0.5, 0.375, 0.25, 0.4096, 0.25, 0.4096, 0.25, 0.375, 0.25, 0.4096, 0.5, 0.375, 0.5, 0.375, 0.5, 0.4096, 0.5, 0.375, 0.5, 0.125, 0.5, 0.125, 0.5, 0.375, 0.5, 0.4096, 0.0, 0.625, 0.0, 0.625, 0.25, 0.4096, 0.25, 0.4096, 0.25, 0.625, 0.25, 0.625, 0.5, 0.4096, 0.5, 0.4096, 0.5, 0.625, 0.5, 0.625, 0.75, 0.4096, 0.75, 0.4096, 0.75, 0.625, 0.75, 0.625, 1.0, 0.4096, 1.0, 0.125, 0.5, 0.375, 0.5, 0.375, 0.75, 0.125, 0.75, 0.625, 0.5, 0.875, 0.5, 0.875, 0.75, 0.625, 0.75, 0.375, 0.75, 0.4096, 0.75, 0.4096, 1.0, 0.375, 1.0, 0.375, 1.0, 0.4096, 1.0, 0.4096, 0.75, 0.375, 0.75, 0.125, 0.5, 0.125, 0.75, 0.375, 0.75, 0.375, 0.5, 0.4096, 0.0, 0.4096, 0.25, 0.4096, 0.5, 0.4096, 0.75, 0.4096, 0.25, 0.125, 0.5, 0.375, 0.5, 0.4096, 0.5, 0.4096, 0.0, 0.625, 0.0, 0.625, 0.25, 0.4096, 0.25, 0.4096, 0.25, 0.625, 0.25, 0.625, 0.5, 0.4096, 0.5, 0.4096, 0.5, 0.625, 0.5, 0.625, 0.75, 0.4096, 0.75, 0.4096, 0.75, 0.625, 0.75, 0.625, 1.0, 0.4096, 1.0, 0.125, 0.5, 0.375, 0.5, 0.375, 0.75, 0.125, 0.75, 0.625, 0.5, 0.875, 0.5, 0.875, 0.75, 0.625, 0.75, 0.375, 0.75, 0.4096, 0.75, 0.4096, 1.0, 0.375, 1.0, 0.375, 1.0, 0.4096, 1.0, 0.4096, 0.75, 0.375, 0.75, 0.375, 0.5, 0.125, 0.5, 0.4096, 0.25, 0.4096, 0.5, 0.125, 0.5, 0.125, 0.75, 0.375, 0.75, 0.375, 0.5, 0.125, 0.5, 0.4096, 0.25, 0.4096, 0.5, 0.375, 0.5, 0.4096, 0.0, 0.625, 0.0, 0.625, 0.25, 0.4096, 0.25, 0.4096, 0.25, 0.625, 0.25, 0.625, 0.5, 0.4096, 0.5, 0.4096, 0.5, 0.625, 0.5, 0.625, 0.75, 0.4096, 0.75, 0.4096, 0.75, 0.625, 0.75, 0.625, 1.0, 0.4096, 1.0, 0.125, 0.5, 0.375, 0.5, 0.375, 0.75, 0.125, 0.75, 0.625, 0.5, 0.875, 0.5, 0.875, 0.75, 0.625, 0.75, 0.375, 0.75, 0.4096, 0.75, 0.4096, 1.0, 0.375, 1.0, 0.375, 0.5, 0.4096, 0.5, 0.4096, 0.75, 0.375, 0.75, 0.4096, 0.75, 0.4096, 1.0, 0.4096, 0.25, 0.4096, 0.5, 0.125, 0.5, 0.125, 0.75, 0.375, 0.75, 0.375, 0.5, 0.4096, 0.0, 0.625, 0.0, 0.625, 0.25, 0.4096, 0.25, 0.4096, 0.25, 0.625, 0.25, 0.625, 0.5, 0.4096, 0.5, 0.4096, 0.5, 0.625, 0.5, 0.625, 0.75, 0.4096, 0.75, 0.4096, 0.75, 0.625, 0.75, 0.625, 1.0, 0.4096, 1.0, 0.125, 0.5, 0.375, 0.5, 0.375, 0.75, 0.125, 0.75, 0.625, 0.5, 0.875, 0.5, 0.875, 0.75, 0.625, 0.75, 0.375, 0.75, 0.4096, 0.75, 0.4096, 0.5, 0.375, 0.5, 0.375, 0.5, 0.4096, 0.5, 0.4096, 0.75, 0.375, 0.75, 0.4096, 0.75, 0.4096, 1.0, 0.4096, 0.25, 0.4096, 0.5, 0.125, 0.5, 0.375, 1.0, 0.4096, 0.0, 0.4096, 0.25, 0.4096, 0.0, 0.625, 0.0, 0.625, 0.25, 0.4096, 0.25, 0.4096, 0.25, 0.625, 0.25, 0.625, 0.5, 0.4096, 0.5, 0.4096, 0.5, 0.625, 0.5, 0.625, 0.75, 0.4096, 0.75, 0.4096, 0.75, 0.625, 0.75, 0.625, 1.0, 0.4096, 1.0, 0.125, 0.5, 0.375, 0.5, 0.375, 0.75, 0.125, 0.75, 0.625, 0.5, 0.875, 0.5, 0.875, 0.75, 0.625, 0.75, 0.375, 0.75, 0.4096, 0.75, 0.4096, 0.5, 0.375, 0.5, 0.375, 0.5, 0.4096, 0.5, 0.4096, 0.75, 0.375, 0.75, 0.375, 0.5, 0.125, 0.5, 0.4096, 0.25, 0.4096, 0.5, 0.125, 0.5, 0.375, 1.0, 0.4096, 0.0, 0.4096, 0.25, 0.4096, 0.0, 0.375, 1.0, 0.125, 0.5, 0.4096, 0.25, 0.125, 0.75, 0.375, 0.75, 0.375, 0.5, 0.125, 0.5, 0.4096, 0.0, 0.375, 1.0, 0.125, 0.5, 0.4096, 0.25, 0.125, 0.75, 0.375, 0.75, 0.375, 0.5, 0.125, 0.5, 0.4096, 0.0, 0.4096, 0.25, 0.4096, 0.5, 0.4096, 0.75, 0.4096, 0.25, 0.125, 0.5, 0.375, 0.5, 0.4096, 0.5, 0.4096, 0.0, 0.4096, 0.25, 0.4096, 0.5, 0.4096, 0.75, 0.4096, 0.25, 0.125, 0.5, 0.375, 0.5, 0.4096, 0.5])
me_cube.materials.append(mat_material)
me_cube.use_remesh_fix_poles = True
me_cube.use_remesh_preserve_attributes = False
me_cube.use_mirror_vertex_groups = False
me_cube.update()

# ---- objects
ob_towerstand = bpy.data.objects.new('TowerStand', me_plane)
ob_cube = bpy.data.objects.new('Cube', me_cube)

# ---- transforms, parenting, visibility, modifiers, constraints
ob_towerstand.location = (0.0, 0.0, 0.0)
ob_towerstand.rotation_euler = (1.571, 0.0, 0.0)
ob_towerstand.lineart.crease_threshold = 0.0
ob_cube.location = (0.6058, 4.226, 2.479)
ob_cube.rotation_euler = (-1.571, -1.869e-10, -3.141)
ob_cube.scale = (0.6197, 0.6197, 54.9)
ob_cube.lineart.crease_threshold = 0.0

# ---- collection membership
col_collection.objects.link(ob_towerstand)
col_collection.objects.link(ob_cube)

# ---- scene / render settings (as saved in the file)
scene.frame_start = 1; scene.frame_end = 250; scene.frame_set(1)
scene.render.engine = 'BLENDER_EEVEE_NEXT'
scene.cycles.use_denoising = False
scene.cycles.samples = 128
scene.cycles.sampling_pattern = 'TABULATED_SOBOL'
scene.cycles.use_adaptive_sampling = False
scene.cycles.use_light_tree = False
scene.view_settings.view_transform = 'Filmic'
bpy.context.view_layer.update()

# ---- added for rendering (the .blend has no active camera and no usable light): camera, sun
cam_auto = bpy.data.cameras.new('AutoCamera')
cam_auto.lens = 50.0
cam_auto.sensor_width = 36.0
cam_auto.clip_end = 1000.0
ob_auto_camera = bpy.data.objects.new('AutoCamera', cam_auto)
scene.collection.objects.link(ob_auto_camera)
ob_auto_camera.location = (8.2744, -8.01564, 7.08663)
ob_auto_camera.rotation_euler = (1.09748, -7.21219e-08, 0.694738)
scene.camera = ob_auto_camera
light_auto_sun = bpy.data.lights.new('AutoSun', 'SUN')
light_auto_sun.energy = 3.0
light_auto_sun.angle = 0.0523599
ob_auto_sun = bpy.data.objects.new('AutoSun', light_auto_sun)
scene.collection.objects.link(ob_auto_sun)
ob_auto_sun.rotation_euler = (0.872665, 0.174533, 0.523599)
bpy.context.view_layer.update()

